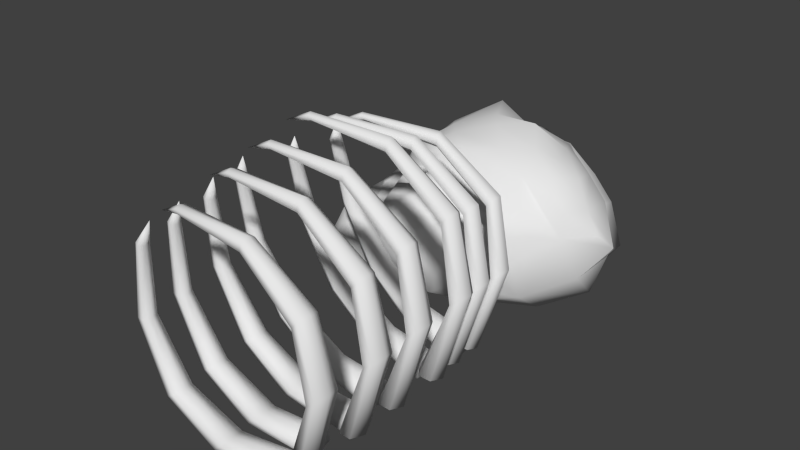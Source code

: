 # Source: monster_skeleton.blend  (saved by Blender 2.78.0; exported with 4.5.12 LTS)
import bpy
from mathutils import Matrix  # noqa: F401  (used for matrix-valued properties, if any)

bpy.ops.wm.read_factory_settings(use_empty=True)
scene = bpy.context.scene
scene.name = 'Scene'

# ---- collections
col_collection_1 = bpy.data.collections.new('Collection 1'); scene.collection.children.link(col_collection_1)

# ---- materials (node trees are filled in below, after node groups)
mat_dural_environment_monster_skeleton_texture = bpy.data.materials.new('/dural/environment/monster_skeleton/texture')
mat_dural_environment_monster_skeleton_texture.alpha_threshold = 0.0
mat_dural_environment_monster_skeleton_texture.use_transparent_shadow = False
mat_dural_environment_monster_skeleton_texture.roughness = 0.5
mat_dural_environment_monster_skeleton_texture.line_color = (0.0, 0.0, 0.0, 1.0)

# ---- material node trees

# ---- world
world_world = bpy.data.worlds.new('World'); scene.world = world_world
world_world.color = (0.05088, 0.05088, 0.05088)
world_world.use_sun_shadow = False
world_world.sun_shadow_jitter_overblur = 0.0
world_world.cycles.sampling_method = 'NONE'
world_world.cycles.sample_map_resolution = 256

# ---- meshes
me_monster_skeleton = bpy.data.meshes.new('monster_skeleton')
me_monster_skeleton.from_pydata([(0.1139, 0.1449, 0.1268), (0.1079, 0.08335, 0.1248), (0.4062, -0.03284, 0.1743), (0.4257, 0.02892, 0.1631), (0.08474, 0.1649, 0.09313), (0.4269, 0.04313, 0.1126), (0.05124, 0.1187, 0.06383), (0.4076, -0.007137, 0.07252), (0.04657, 0.05481, 0.0648), (0.3876, -0.07029, 0.08342), (0.07646, 0.03683, 0.09903), (0.3874, -0.08176, 0.1346), (-0.1619, 0.2018, 0.2459), (-0.1647, 0.1469, 0.2455), (-0.1923, 0.2171, 0.2272), (-0.2235, 0.1782, 0.203), (-0.225, 0.1228, 0.203), (-0.1946, 0.1074, 0.2216), (-0.338, 0.1733, 0.529), (-0.3337, 0.1349, 0.5197), (-0.371, 0.1819, 0.5314), (-0.3983, 0.1559, 0.5251), (-0.3926, 0.1194, 0.5153), (-0.361, 0.107, 0.5119), (-0.3479, 0.08262, 0.8574), (-0.3492, 0.05679, 0.8439), (-0.3629, 0.08419, 0.8715), (-0.3791, 0.05995, 0.872), (-0.3803, 0.03409, 0.8586), (-0.3653, 0.0325, 0.8445), (0.05825, -0.04245, 0.0912), (0.05615, -0.1042, 0.09013), (0.3633, -0.2006, 0.1383), (0.3792, -0.1379, 0.1259), (0.02791, -0.02483, 0.05715), (0.3799, -0.1244, 0.07458), (-0.002613, -0.07341, 0.02857), (0.3641, -0.1764, 0.03496), (-0.003264, -0.1375, 0.03053), (0.3478, -0.2405, 0.04714), (0.02765, -0.153, 0.06507), (0.3478, -0.2512, 0.09911), (-0.2241, -0.001268, 0.2141), (-0.2235, -0.05622, 0.2145), (-0.2555, 0.01185, 0.1954), (-0.2843, -0.02931, 0.1718), (-0.2823, -0.08471, 0.1725), (-0.2508, -0.09784, 0.1913), (-0.4022, -0.03654, 0.503), (-0.3953, -0.07475, 0.4941), (-0.4359, -0.03005, 0.5057), (-0.4618, -0.05776, 0.5001), (-0.4536, -0.09398, 0.4906), (-0.4209, -0.1044, 0.487), (-0.4095, -0.1228, 0.8367), (-0.4089, -0.1488, 0.8234), (-0.4248, -0.1219, 0.851), (-0.4396, -0.1471, 0.8521), (-0.439, -0.1732, 0.8389), (-0.4237, -0.1741, 0.8246), (-0.03762, -0.2737, 0.01934), (-0.03563, -0.3355, 0.02179), (0.2793, -0.4084, 0.07224), (0.2912, -0.3456, 0.05596), (-0.06892, -0.2601, -0.01569), (0.2917, -0.335, 0.003345), (-0.09608, -0.3122, -0.04144), (0.2797, -0.3901, -0.03355), (-0.09251, -0.3759, -0.03583), (0.2674, -0.4544, -0.01742), (-0.06078, -0.3874, -0.0004328), (0.2675, -0.4621, 0.03569), (-0.326, -0.2445, 0.1445), (-0.3217, -0.2991, 0.148), (-0.3583, -0.2345, 0.1252), (-0.3842, -0.2788, 0.1041), (-0.3785, -0.3338, 0.108), (-0.3462, -0.3437, 0.1272), (-0.5063, -0.2751, 0.4405), (-0.4968, -0.3132, 0.4336), (-0.5408, -0.2707, 0.4433), (-0.5648, -0.3003, 0.4395), (-0.5541, -0.3364, 0.4319), (-0.5205, -0.3448, 0.4284), (-0.5119, -0.3425, 0.7826), (-0.5095, -0.3692, 0.7706), (-0.5276, -0.3419, 0.7972), (-0.5408, -0.3679, 0.7999), (-0.5383, -0.3946, 0.788), (-0.5227, -0.3953, 0.7734), (-0.0125, -0.5054, 0.02621), (-0.006415, -0.5666, 0.03213), (0.3094, -0.6156, 0.08972), (0.3168, -0.5531, 0.07033), (-0.04468, -0.4959, -0.00933), (0.316, -0.5455, 0.0181), (-0.06832, -0.551, -0.03201), (0.3073, -0.6033, -0.01515), (-0.06051, -0.6139, -0.02285), (0.2996, -0.6672, 0.004165), (-0.02804, -0.6213, 0.01295), (0.3009, -0.6719, 0.05674), (-0.297, -0.4883, 0.1438), (-0.2892, -0.5422, 0.1504), (-0.3298, -0.4816, 0.1239), (-0.3526, -0.5286, 0.1054), (-0.3433, -0.5828, 0.1123), (-0.3106, -0.5895, 0.1322), (-0.469, -0.5139, 0.4338), (-0.4572, -0.5517, 0.4293), (-0.5032, -0.5117, 0.4359), (-0.5251, -0.543, 0.4335), (-0.5122, -0.5787, 0.4282), (-0.4786, -0.585, 0.4257), (-0.4658, -0.5622, 0.7733), (-0.4618, -0.5893, 0.7631), (-0.4811, -0.5617, 0.7875), (-0.4924, -0.5884, 0.7914), (-0.4883, -0.6155, 0.7813), (-0.4731, -0.6159, 0.7672), (-0.0006153, -0.7374, 0.02221), (0.009516, -0.7977, 0.03156), (0.3247, -0.8223, 0.0948), (0.3277, -0.7607, 0.07233), (-0.0334, -0.7321, -0.01362), (0.3256, -0.7561, 0.02062), (-0.05333, -0.7898, -0.03306), (0.3205, -0.8161, -0.008854), (-0.04135, -0.8515, -0.02041), (0.3175, -0.8792, 0.01363), (-0.008414, -0.8547, 0.01555), (0.3197, -0.8808, 0.06551), (-0.2807, -0.7326, 0.1331), (-0.2693, -0.7855, 0.1427), (-0.3136, -0.7292, 0.1128), (-0.3333, -0.7786, 0.09697), (-0.3205, -0.8316, 0.107), (-0.2875, -0.835, 0.1273), (-0.4449, -0.7531, 0.4171), (-0.4308, -0.7902, 0.415), (-0.4787, -0.7531, 0.4185), (-0.4982, -0.7859, 0.4177), (-0.4832, -0.8208, 0.4147), (-0.4497, -0.825, 0.413), (-0.4343, -0.7818, 0.7531), (-0.4287, -0.8091, 0.7447), (-0.4492, -0.7816, 0.7667), (-0.4585, -0.8086, 0.772), (-0.4528, -0.8359, 0.7637), (-0.4379, -0.8361, 0.75), (0.06049, -0.9699, 0.06064), (0.07459, -1.029, 0.07336), (0.3876, -1.029, 0.1408), (0.3862, -0.9685, 0.1153), (0.02738, -0.9688, 0.02476), (0.3832, -0.967, 0.06422), (0.01132, -1.029, 0.008707), (0.3818, -1.029, 0.03862), (0.02738, -1.089, 0.02476), (0.3832, -1.091, 0.06422), (0.06049, -1.088, 0.06064), (0.3862, -1.089, 0.1153), (-0.2145, -0.9774, 0.1657), (-0.1996, -1.029, 0.1783), (-0.2474, -0.9774, 0.1452), (-0.2637, -1.029, 0.1322), (-0.2474, -1.08, 0.1452), (-0.2145, -1.08, 0.1657), (-0.3714, -0.9926, 0.4436), (-0.355, -1.029, 0.4438), (-0.4047, -0.9947, 0.4446), (-0.4217, -1.029, 0.4453), (-0.4047, -1.063, 0.4446), (-0.3714, -1.065, 0.4436), (-0.3548, -1.001, 0.7751), (-0.3476, -1.029, 0.7685), (-0.3694, -1.001, 0.7883), (-0.3766, -1.029, 0.7949), (-0.3694, -1.056, 0.7883), (-0.3548, -1.056, 0.7751), (0.4653, 0.1563, 0.4289), (0.3855, 0.03792, 0.1263), (0.3801, -0.02419, 0.1471), (0.4707, 0.09492, 0.4343), (0.5023, 0.1777, 0.4526), (0.4345, 0.05422, 0.1172), (0.5383, 0.133, 0.4809), (0.4792, 0.005727, 0.1298), (0.5408, 0.06911, 0.4855), (0.4742, -0.05776, 0.1511), (0.5031, 0.04962, 0.4612), (0.4242, -0.07136, 0.1594), (0.3886, 0.209, 0.7202), (0.3917, 0.1542, 0.7227), (0.4111, 0.2253, 0.7474), (0.4415, 0.1875, 0.7743), (0.4441, 0.1321, 0.7756), (0.4216, 0.1159, 0.7484), (0.138, 0.1694, 0.9383), (0.148, 0.1313, 0.9325), (0.1404, 0.1779, 0.9713), (0.1519, 0.1523, 0.9972), (0.1623, 0.1163, 0.99), (0.1612, 0.1039, 0.9581), (-0.1808, 0.06507, 0.9993), (-0.1662, 0.03983, 0.9983), (-0.1924, 0.06611, 1.016), (-0.1893, 0.04192, 1.032), (-0.1748, 0.01665, 1.031), (-0.1632, 0.01559, 1.014), (0.5114, -0.04245, 0.4782), (0.4269, -0.1379, 0.1667), (0.4171, -0.2006, 0.1843), (0.5128, -0.1042, 0.4801), (0.5498, -0.02483, 0.5028), (0.4775, -0.1244, 0.1579), (0.5828, -0.07341, 0.5285), (0.5191, -0.1764, 0.1673), (0.581, -0.1375, 0.5294), (0.5096, -0.2405, 0.1853), (0.542, -0.153, 0.5043), (0.4583, -0.2512, 0.1934), (0.4343, -0.001268, 0.7763), (0.4338, -0.05622, 0.7757), (0.4577, 0.01185, 0.8044), (0.4855, -0.02931, 0.8291), (0.4844, -0.08471, 0.8272), (0.461, -0.09784, 0.7991), (0.1768, -0.03654, 0.9974), (0.1845, -0.07475, 0.9892), (0.1794, -0.03005, 1.031), (0.189, -0.05776, 1.056), (0.1971, -0.09398, 1.046), (0.1956, -0.1044, 1.013), (-0.1516, -0.1228, 1.057), (-0.1386, -0.1488, 1.054), (-0.1634, -0.1219, 1.074), (-0.1621, -0.1471, 1.089), (-0.1492, -0.1732, 1.086), (-0.1374, -0.1741, 1.069), (0.5974, -0.2737, 0.5616), (0.5097, -0.3456, 0.2425), (0.4955, -0.4084, 0.2569), (0.5947, -0.3355, 0.56), (0.6369, -0.2601, 0.587), (0.5616, -0.335, 0.2338), (0.6666, -0.3122, 0.6098), (0.5999, -0.3901, 0.2399), (0.6605, -0.3759, 0.6072), (0.5859, -0.4544, 0.2546), (0.6206, -0.3874, 0.5814), (0.5335, -0.4621, 0.2628), (0.5189, -0.2445, 0.866), (0.5148, -0.2991, 0.8624), (0.543, -0.2345, 0.8949), (0.5679, -0.2788, 0.9171), (0.5632, -0.3338, 0.9121), (0.5392, -0.3437, 0.8833), (0.2548, -0.2751, 1.09), (0.2601, -0.3132, 1.08), (0.2575, -0.2707, 1.125), (0.265, -0.3003, 1.148), (0.2709, -0.3364, 1.136), (0.269, -0.3448, 1.103), (-0.08214, -0.3425, 1.15), (-0.0707, -0.3692, 1.145), (-0.09414, -0.3419, 1.167), (-0.09471, -0.3679, 1.181), (-0.0834, -0.3946, 1.177), (-0.07139, -0.3953, 1.159), (0.5867, -0.5054, 0.5379), (0.4915, -0.5531, 0.2195), (0.4735, -0.6156, 0.2299), (0.5799, -0.5666, 0.5328), (0.6268, -0.4959, 0.5641), (0.5433, -0.5455, 0.2122), (0.6529, -0.551, 0.5839), (0.5775, -0.6033, 0.2156), (0.6427, -0.6139, 0.5776), (0.5596, -0.6672, 0.2261), (0.6022, -0.6213, 0.5511), (0.5075, -0.6719, 0.2331), (0.5151, -0.4883, 0.8373), (0.5073, -0.5422, 0.8306), (0.5399, -0.4816, 0.8665), (0.5618, -0.5286, 0.8862), (0.5534, -0.5828, 0.8781), (0.5287, -0.5895, 0.8489), (0.2556, -0.5139, 1.053), (0.2582, -0.5517, 1.04), (0.2589, -0.5117, 1.087), (0.2647, -0.543, 1.108), (0.2679, -0.5787, 1.094), (0.2651, -0.585, 1.061), (-0.08022, -0.5622, 1.103), (-0.07077, -0.5893, 1.097), (-0.09178, -0.5617, 1.12), (-0.09391, -0.5884, 1.132), (-0.08458, -0.6155, 1.126), (-0.07301, -0.6159, 1.109), (0.5888, -0.7374, 0.5255), (0.4879, -0.7607, 0.2091), (0.4661, -0.8223, 0.2156), (0.578, -0.7977, 0.517), (0.6293, -0.7321, 0.5523), (0.5393, -0.7561, 0.203), (0.6516, -0.7898, 0.5689), (0.5692, -0.8161, 0.2035), (0.6372, -0.8515, 0.5591), (0.5474, -0.8792, 0.21), (0.5966, -0.8547, 0.5322), (0.4959, -0.8808, 0.216), (0.5231, -0.7326, 0.8195), (0.5118, -0.7855, 0.8098), (0.5483, -0.7292, 0.8489), (0.567, -0.7786, 0.8658), (0.5551, -0.8316, 0.8547), (0.5299, -0.835, 0.8253), (0.2684, -0.7531, 1.026), (0.2682, -0.7902, 1.012), (0.2722, -0.7531, 1.06), (0.2761, -0.7859, 1.079), (0.2767, -0.8208, 1.064), (0.2732, -0.825, 1.03), (-0.06517, -0.7818, 1.068), (-0.05772, -0.8091, 1.061), (-0.07632, -0.7816, 1.085), (-0.08003, -0.8086, 1.095), (-0.0727, -0.8359, 1.088), (-0.06155, -0.8361, 1.071), (0.5412, -0.9699, 0.4712), (0.4363, -0.9685, 0.1581), (0.4109, -1.029, 0.1606), (0.5265, -1.029, 0.4592), (0.5819, -0.9688, 0.4983), (0.4872, -0.967, 0.153), (0.6002, -1.029, 0.5116), (0.5127, -1.029, 0.1504), (0.5819, -1.089, 0.4983), (0.4872, -1.091, 0.153), (0.5412, -1.088, 0.4712), (0.4363, -1.089, 0.1581), (0.4805, -0.9774, 0.7592), (0.4658, -1.029, 0.7465), (0.506, -0.9774, 0.7885), (0.5213, -1.029, 0.8026), (0.506, -1.08, 0.7885), (0.4805, -1.08, 0.7592), (0.2307, -0.9926, 0.9577), (0.2279, -1.029, 0.9416), (0.2349, -0.9947, 0.9907), (0.2368, -1.029, 1.008), (0.2349, -1.063, 0.9907), (0.2307, -1.065, 0.9577), (-0.09938, -1.001, 0.9933), (-0.09393, -1.029, 0.9851), (-0.1101, -1.001, 1.01), (-0.1155, -1.029, 1.018), (-0.1101, -1.056, 1.01), (-0.09938, -1.056, 0.9933), (-0.2604, 0.5361, 0.6762), (-0.3562, 0.5921, 0.6347), (-0.3528, 0.5697, 0.5546), (-0.2754, 0.5681, 0.5724), (-0.358, 0.5573, 0.5157), (-0.3374, 0.51, 0.5344), (-0.4358, 0.648, 0.5314), (-0.4186, 0.575, 0.5074), (-0.3689, 0.5138, 0.4678), (-0.4428, 0.696, 0.3758), (-0.4543, 0.6701, 0.4581), (-0.4244, 0.719, 0.4348), (-0.4414, 0.7635, 0.4078), (-0.43, 0.7672, 0.5013), (-0.3701, 0.8014, 0.4542), (-0.1332, 0.452, 0.6824), (-0.1733, 0.5574, 0.5777), (-0.1107, 0.5002, 0.6386), (-0.2994, 0.8679, 0.4208), (-0.405, 0.8971, 0.4952), (-0.3582, 1.009, 0.4019), (-0.301, 0.9709, 0.4019), (-0.0879, 0.4322, 0.586), (-0.1154, 0.383, 0.6088), (-0.1559, 0.446, 0.5169), (-0.2053, 0.3671, 0.5761), (-0.4328, 0.9271, 0.2942), (-0.3333, 0.8807, 0.2988), (-0.3087, 0.9736, 0.3129), (-0.3642, 0.995, 0.3004), (0.544, 0.7393, 0.5287), (0.6155, 0.7269, 0.4273), (0.6699, 0.784, 0.3589), (0.5587, 0.8706, 0.5293), (0.4564, 1.125, 0.4017), (0.5404, 1.102, 0.1985), (0.447, 1.144, 0.2173), (0.3696, 1.169, 0.312), (0.3387, 0.3616, 0.4722), (0.5062, 0.5668, 0.4451), (0.2824, 0.3876, 0.5736), (0.302, 0.36, 0.5213), (-0.3229, 0.4787, 0.5472), (-0.25, 0.4698, 0.5), (-0.3369, 0.4453, 0.5089), (-0.2925, 0.4053, 0.539), (-0.4685, 0.8356, 0.3234), (-0.4718, 0.7724, 0.3455), (-0.4498, 0.7929, 0.3886), (-0.3856, 0.8047, 0.3302), (-0.3864, 0.2992, 0.3223), (-0.3305, 0.2701, 0.2688), (-0.3188, 0.2591, 0.3058), (-0.3347, 0.2942, 0.3523), (-0.2288, 0.2807, 0.199), (-0.2654, 0.2395, 0.3121), (-0.2919, 0.2444, 0.3884), (-0.5153, 0.794, 0.111), (-0.4727, 0.7555, 0.0537), (-0.5014, 0.7128, 0.07783), (-0.5086, 0.7234, 0.1359), (-0.3908, 0.6805, -0.002171), (-0.496, 0.6768, 0.06351), (-0.5373, 0.6706, 0.1351), (-0.4728, 0.2174, 0.2055), (-0.5337, 0.2516, 0.2369), (-0.547, 0.2466, 0.1817), (-0.5129, 0.2315, 0.1411), (-0.5863, 0.295, 0.2437), (-0.595, 0.2549, 0.171), (-0.5614, 0.2413, 0.09612), (-0.6403, 0.4338, -0.001354), (-0.6792, 0.4622, 0.06673), (-0.6506, 0.5009, 0.05353), (-0.6211, 0.4977, 0.006744), (-0.6697, 0.502, 0.1393), (-0.6531, 0.5456, 0.08871), (-0.6162, 0.5718, 0.02687), (-0.5641, 0.2799, -0.09537), (-0.5103, 0.2944, -0.1101), (-0.502, 0.2756, -0.08956), (-0.5343, 0.253, -0.06618), (-0.4753, 0.3186, -0.09027), (-0.487, 0.2629, -0.02274), (-0.5356, 0.3826, -0.08306), (-0.5205, 0.3213, -0.1127), (-0.5645, 0.3286, -0.1037), (-0.08662, 0.9483, 0.8461), (-0.106, 1.009, 0.735), (-0.2878, 0.906, 0.6654), (-0.2734, 0.8166, 0.7351), (-0.1129, 1.069, 0.6441), (-0.2775, 0.9885, 0.588), (0.09011, 0.9633, 0.7335), (0.07252, 1.048, 0.7202), (0.2676, 1.016, 0.6947), (0.2489, 1.065, 0.6613), (0.2318, 1.107, 0.6115), (0.058, 1.137, 0.6762), (-0.2138, 0.7221, 0.7589), (-0.0348, 0.8333, 0.8223), (-0.1359, 0.6394, 0.7635), (0.02055, 0.7401, 0.8118), (0.129, 0.9092, 0.7909), (0.1811, 0.8332, 0.8291), (0.317, 0.8988, 0.7178), (0.2912, 0.9611, 0.714), (-0.07181, 1.14, 0.5024), (-0.2278, 1.106, 0.4606), (0.07563, 1.167, 0.5338), (0.2059, 1.164, 0.5201), (0.006173, 0.5288, 0.752), (0.1335, 0.6341, 0.7568), (0.253, 0.7295, 0.7538), (0.3552, 0.7955, 0.7056), (-0.3781, 0.7156, 0.6189), (-0.4004, 0.8224, 0.5849), (-0.3864, 0.9336, 0.5411), (-0.3414, 1.067, 0.4291), (-0.3248, 0.6347, 0.68), (-0.2372, 0.5663, 0.7261), (-0.09426, 0.4574, 0.7367), (-0.4701, 0.5171, 0.4467), (-0.5194, 0.5629, 0.4299), (-0.5138, 0.6224, 0.3947), (0.1825, 0.4424, 0.6426), (0.04702, 0.4108, 0.5862), (0.1195, 0.3774, 0.5128), (-0.02211, 0.3425, 0.6082), (0.03819, 0.2916, 0.5354), (-0.0834, 0.2914, 0.5819), (-0.1873, 0.2733, 0.5239), (-0.1459, 0.2149, 0.4394), (-0.02521, 0.2484, 0.502), (-0.0449, 1.194, 0.1665), (-0.1587, 1.063, 0.167), (-0.2156, 1.059, 0.2589), (-0.111, 1.166, 0.2783), (-0.2776, 1.069, 0.1434), (-0.3154, 1.065, 0.2442), (-0.3839, 1.032, 0.2087), (-0.341, 1.026, 0.1098), (-0.4344, 0.926, 0.08087), (-0.4589, 0.9395, 0.1884), (0.3216, 0.5293, 0.7024), (0.08991, 1.205, 0.1052), (0.0287, 1.251, 0.3383), (0.4181, 0.6284, 0.6965), (0.5233, 0.5898, 0.5669), (0.4687, 0.7783, 0.6479), (0.1614, 1.265, 0.378), (0.3002, 1.196, 0.4385), (0.2571, 1.245, 0.2363), (0.4445, 0.9007, 0.6291), (0.3582, 1.119, 0.5214), (0.3942, 0.937, 0.5859), (0.3445, 0.9684, 0.5389), (0.5002, 0.9113, 0.4748), (0.4477, 0.9527, 0.4247), (0.3495, 1.042, 0.5311), (0.4499, 1.035, 0.4123), (0.5794, 0.9157, 0.2453), (0.5886, 0.6216, 0.2399), (0.2971, 1.117, 0.1272), (0.419, 1.036, 0.03233), (0.3761, 0.384, 0.3377), (0.4063, 0.4213, 0.1623), (0.1873, 0.9596, -0.1079), (0.06566, 0.3, 0.4826), (0.1702, 0.2899, 0.5016), (0.105, 0.3061, 0.3662), (0.1987, 0.3221, 0.3748), (-0.1663, 1.12, 0.08343), (-0.2361, 1.043, 0.1074), (-0.0301, 1.179, 0.1088), (-0.08981, 1.033, 0.01599), (-0.1681, 0.9795, 0.02722), (-0.08082, 0.2714, 0.2506), (0.03507, 0.2907, 0.3245), (-0.001583, 0.2808, 0.4407), (-0.1164, 0.254, 0.3651), (-0.2978, 0.8059, -0.01902), (-0.3682, 0.8741, 0.05216), (-0.2864, 0.9827, 0.08652), (-0.2189, 0.9166, 0.008964), (-0.3043, 0.316, 0.4767), (-0.5105, 0.821, 0.2226), (-0.3871, 0.403, 0.4053), (-0.3447, 0.3647, 0.4361), (-0.5009, 0.7486, 0.2428), (-0.5021, 0.6866, 0.2623), (-0.4586, 0.4282, 0.3877), (-0.4702, 0.334, 0.3484), (-0.543, 0.4235, 0.3793), (-0.5267, 0.3576, 0.3549), (-0.503, 0.2716, 0.3004), (-0.4308, 0.2364, 0.269), (-0.5645, 0.3233, 0.3182), (-0.4102, 0.2662, 0.1594), (-0.3616, 0.2601, 0.2192), (-0.3276, 0.2824, 0.092), (-0.2868, 0.2873, 0.1528), (-0.5884, 0.6264, 0.2006), (-0.5379, 0.6232, 0.2897), (-0.6204, 0.5893, 0.2378), (-0.6026, 0.5706, 0.3051), (-0.5908, 0.6322, 0.06952), (-0.6363, 0.5998, 0.135), (-0.6611, 0.5572, 0.2013), (-0.5107, 0.6275, 0.03391), (-0.5269, 0.5544, 0.01443), (-0.4184, 0.6119, -0.01043), (-0.4352, 0.5469, -0.03953), (-0.6562, 0.4549, 0.3257), (-0.6157, 0.3837, 0.3349), (-0.6676, 0.3982, 0.2224), (-0.6388, 0.3402, 0.2434), (-0.6709, 0.5145, 0.2703), (-0.683, 0.4532, 0.1861), (-0.6774, 0.3462, 0.1271), (-0.6548, 0.2817, 0.1554), (-0.6538, 0.3084, 0.03314), (-0.6135, 0.2644, 0.06265), (-0.7049, 0.4057, 0.09291), (-0.6576, 0.3704, 0.008672), (-0.465, 0.2597, 0.09408), (-0.4325, 0.2764, 0.0426), (-0.522, 0.2375, 0.03007), (-0.5048, 0.4546, -0.04678), (-0.5542, 0.4796, -0.01673), (-0.5929, 0.4109, -0.05811), (-0.1721, 0.3336, 0.0847), (-0.2569, 0.3587, 0.1017), (-0.3083, 0.3586, 0.09626), (-0.4208, 0.3958, 0.01904), (-0.3525, 0.4334, 0.0386), (-0.4651, 0.3512, -0.034), (-0.2756, 0.6169, -0.01217), (-0.34, 0.5636, -0.00122), (-0.3779, 0.5302, 0.009151), (-0.02413, 0.3038, 0.08265), (-0.1873, 0.7052, -0.1203), (0.09951, 0.2906, 0.1689), (0.1533, 0.2861, 0.2197), (-0.1004, 0.9116, -0.0956), (-0.1249, 0.8428, -0.1101), (0.227, 0.3171, 0.1933), (-0.01864, 0.9226, -0.1123), (0.3472, 0.6826, -0.02962), (0.5502, 0.8145, 0.06834), (-0.03799, 0.5167, -0.04927), (-0.1836, 0.4865, 0.007966), (-0.2753, 0.4631, 0.03542), (-0.5752, 0.2513, -0.01159), (-0.6114, 0.288, -0.04146), (-0.613, 0.3449, -0.05861), (0.1398, 0.5925, -0.04172), (0.1805, 0.3635, 0.09947), (0.1707, 0.3285, 0.1428), (-0.0006519, 0.8098, -0.1265), (-0.04073, 0.85, -0.1204), (-0.3154, 0.01386, 0.9651), (-0.3733, -0.1877, 0.9462), (-0.4726, -0.3986, 0.8965), (-0.4219, -0.609, 0.8888), (-0.3864, -0.819, 0.8696), (-0.3037, -1.029, 0.8922), (-0.2893, -0.008223, 0.9837), (-0.2655, -0.1877, 1.038), (-0.2008, -0.3986, 1.129), (-0.2011, -0.609, 1.077), (-0.1878, -0.819, 1.039), (-0.223, -1.029, 0.9611)], [], [(0, 1, 2, 3), (4, 0, 3, 5), (6, 4, 5, 7), (8, 6, 7, 9), (10, 8, 9, 11), (1, 10, 11, 2), (1, 0, 12, 13), (0, 4, 14, 12), (15, 14, 4, 6), (16, 15, 6, 8), (17, 16, 8, 10), (13, 17, 10, 1), (18, 19, 13, 12), (20, 18, 12, 14), (21, 20, 14, 15), (22, 21, 15, 16), (23, 22, 16, 17), (19, 23, 17, 13), (24, 25, 19, 18), (26, 24, 18, 20), (27, 26, 20, 21), (28, 27, 21, 22), (29, 28, 22, 23), (25, 29, 23, 19), (30, 31, 32, 33), (34, 30, 33, 35), (36, 34, 35, 37), (38, 36, 37, 39), (40, 38, 39, 41), (31, 40, 41, 32), (42, 43, 31, 30), (44, 42, 30, 34), (45, 44, 34, 36), (46, 45, 36, 38), (47, 46, 38, 40), (43, 47, 40, 31), (48, 49, 43, 42), (50, 48, 42, 44), (51, 50, 44, 45), (52, 51, 45, 46), (53, 52, 46, 47), (49, 53, 47, 43), (54, 55, 49, 48), (56, 54, 48, 50), (57, 56, 50, 51), (58, 57, 51, 52), (59, 58, 52, 53), (55, 59, 53, 49), (60, 61, 62, 63), (64, 60, 63, 65), (66, 64, 65, 67), (68, 66, 67, 69), (70, 68, 69, 71), (61, 70, 71, 62), (72, 73, 61, 60), (74, 72, 60, 64), (75, 74, 64, 66), (76, 75, 66, 68), (77, 76, 68, 70), (73, 77, 70, 61), (78, 79, 73, 72), (80, 78, 72, 74), (81, 80, 74, 75), (82, 81, 75, 76), (83, 82, 76, 77), (79, 83, 77, 73), (84, 85, 79, 78), (86, 84, 78, 80), (87, 86, 80, 81), (88, 87, 81, 82), (89, 88, 82, 83), (85, 89, 83, 79), (90, 91, 92, 93), (94, 90, 93, 95), (96, 94, 95, 97), (98, 96, 97, 99), (100, 98, 99, 101), (91, 100, 101, 92), (102, 103, 91, 90), (104, 102, 90, 94), (105, 104, 94, 96), (106, 105, 96, 98), (107, 106, 98, 100), (103, 107, 100, 91), (108, 109, 103, 102), (110, 108, 102, 104), (111, 110, 104, 105), (112, 111, 105, 106), (113, 112, 106, 107), (109, 113, 107, 103), (114, 115, 109, 108), (116, 114, 108, 110), (117, 116, 110, 111), (118, 117, 111, 112), (119, 118, 112, 113), (115, 119, 113, 109), (120, 121, 122, 123), (124, 120, 123, 125), (126, 124, 125, 127), (128, 126, 127, 129), (130, 128, 129, 131), (121, 130, 131, 122), (132, 133, 121, 120), (134, 132, 120, 124), (135, 134, 124, 126), (136, 135, 126, 128), (137, 136, 128, 130), (133, 137, 130, 121), (138, 139, 133, 132), (140, 138, 132, 134), (141, 140, 134, 135), (142, 141, 135, 136), (143, 142, 136, 137), (139, 143, 137, 133), (144, 145, 139, 138), (146, 144, 138, 140), (147, 146, 140, 141), (148, 147, 141, 142), (149, 148, 142, 143), (145, 149, 143, 139), (150, 151, 152, 153), (154, 150, 153, 155), (156, 154, 155, 157), (158, 156, 157, 159), (160, 158, 159, 161), (151, 160, 161, 152), (162, 163, 151, 150), (164, 162, 150, 154), (165, 164, 154, 156), (166, 165, 156, 158), (167, 166, 158, 160), (163, 167, 160, 151), (168, 169, 163, 162), (170, 168, 162, 164), (171, 170, 164, 165), (172, 171, 165, 166), (173, 172, 166, 167), (169, 173, 167, 163), (174, 175, 169, 168), (176, 174, 168, 170), (177, 176, 170, 171), (178, 177, 171, 172), (179, 178, 172, 173), (175, 179, 173, 169), (180, 181, 182, 183), (184, 185, 181, 180), (186, 187, 185, 184), (188, 189, 187, 186), (190, 191, 189, 188), (183, 182, 191, 190), (192, 180, 183, 193), (194, 184, 180, 192), (195, 186, 184, 194), (196, 188, 186, 195), (197, 190, 188, 196), (193, 183, 190, 197), (198, 192, 193, 199), (200, 194, 192, 198), (201, 195, 194, 200), (202, 196, 195, 201), (203, 197, 196, 202), (199, 193, 197, 203), (204, 198, 199, 205), (206, 200, 198, 204), (207, 201, 200, 206), (208, 202, 201, 207), (209, 203, 202, 208), (205, 199, 203, 209), (210, 211, 212, 213), (214, 215, 211, 210), (216, 217, 215, 214), (218, 219, 217, 216), (220, 221, 219, 218), (213, 212, 221, 220), (222, 210, 213, 223), (224, 214, 210, 222), (225, 216, 214, 224), (226, 218, 216, 225), (227, 220, 218, 226), (223, 213, 220, 227), (228, 222, 223, 229), (230, 224, 222, 228), (231, 225, 224, 230), (232, 226, 225, 231), (233, 227, 226, 232), (229, 223, 227, 233), (234, 228, 229, 235), (236, 230, 228, 234), (237, 231, 230, 236), (238, 232, 231, 237), (239, 233, 232, 238), (235, 229, 233, 239), (240, 241, 242, 243), (244, 245, 241, 240), (246, 247, 245, 244), (248, 249, 247, 246), (250, 251, 249, 248), (243, 242, 251, 250), (252, 240, 243, 253), (254, 244, 240, 252), (255, 246, 244, 254), (256, 248, 246, 255), (257, 250, 248, 256), (253, 243, 250, 257), (258, 252, 253, 259), (260, 254, 252, 258), (261, 255, 254, 260), (262, 256, 255, 261), (263, 257, 256, 262), (259, 253, 257, 263), (264, 258, 259, 265), (266, 260, 258, 264), (267, 261, 260, 266), (268, 262, 261, 267), (269, 263, 262, 268), (265, 259, 263, 269), (270, 271, 272, 273), (274, 275, 271, 270), (276, 277, 275, 274), (278, 279, 277, 276), (280, 281, 279, 278), (273, 272, 281, 280), (282, 270, 273, 283), (284, 274, 270, 282), (285, 276, 274, 284), (286, 278, 276, 285), (287, 280, 278, 286), (283, 273, 280, 287), (288, 282, 283, 289), (290, 284, 282, 288), (291, 285, 284, 290), (292, 286, 285, 291), (293, 287, 286, 292), (289, 283, 287, 293), (294, 288, 289, 295), (296, 290, 288, 294), (297, 291, 290, 296), (298, 292, 291, 297), (299, 293, 292, 298), (295, 289, 293, 299), (300, 301, 302, 303), (304, 305, 301, 300), (306, 307, 305, 304), (308, 309, 307, 306), (310, 311, 309, 308), (303, 302, 311, 310), (312, 300, 303, 313), (314, 304, 300, 312), (315, 306, 304, 314), (316, 308, 306, 315), (317, 310, 308, 316), (313, 303, 310, 317), (318, 312, 313, 319), (320, 314, 312, 318), (321, 315, 314, 320), (322, 316, 315, 321), (323, 317, 316, 322), (319, 313, 317, 323), (324, 318, 319, 325), (326, 320, 318, 324), (327, 321, 320, 326), (328, 322, 321, 327), (329, 323, 322, 328), (325, 319, 323, 329), (330, 331, 332, 333), (334, 335, 331, 330), (336, 337, 335, 334), (338, 339, 337, 336), (340, 341, 339, 338), (333, 332, 341, 340), (342, 330, 333, 343), (344, 334, 330, 342), (345, 336, 334, 344), (346, 338, 336, 345), (347, 340, 338, 346), (343, 333, 340, 347), (348, 342, 343, 349), (350, 344, 342, 348), (351, 345, 344, 350), (352, 346, 345, 351), (353, 347, 346, 352), (349, 343, 347, 353), (354, 348, 349, 355), (356, 350, 348, 354), (357, 351, 350, 356), (358, 352, 351, 357), (359, 353, 352, 358), (355, 349, 353, 359), (360, 361, 362, 363), (363, 362, 364, 365), (362, 366, 367, 364), (365, 364, 367, 368), (369, 370, 371, 372), (370, 366, 373, 371), (374, 372, 371, 373), (375, 360, 376, 377), (378, 379, 380, 381), (375, 377, 382, 383), (377, 376, 384, 382), (383, 382, 384, 385), (386, 387, 388, 389), (387, 378, 381, 388), (389, 388, 381, 380), (390, 391, 392, 393), (394, 395, 396, 397), (398, 399, 400, 401), (363, 365, 402, 403), (365, 368, 404, 402), (403, 402, 404, 405), (406, 407, 408, 409), (407, 369, 372, 408), (409, 408, 372, 374), (410, 411, 412, 413), (411, 414, 415, 412), (413, 412, 415, 416), (417, 418, 419, 420), (418, 421, 422, 419), (420, 419, 422, 423), (424, 425, 426, 427), (425, 428, 429, 426), (427, 426, 429, 430), (431, 432, 433, 434), (432, 435, 436, 433), (434, 433, 436, 437), (438, 439, 440, 441), (441, 440, 442, 443), (444, 442, 445, 446), (446, 445, 439, 438), (447, 448, 449, 450), (448, 451, 452, 449), (448, 447, 453, 454), (453, 455, 456, 454), (454, 456, 457, 458), (448, 454, 458, 451), (447, 450, 459, 460), (460, 459, 461, 462), (453, 447, 460, 463), (460, 462, 464, 463), (463, 464, 465, 466), (453, 463, 466, 455), (452, 451, 467, 468), (451, 458, 469, 467), (458, 457, 470, 469), (461, 471, 472, 462), (462, 472, 473, 464), (464, 473, 474, 465), (366, 475, 476, 373), (475, 450, 449, 476), (476, 449, 452, 477), (373, 476, 477, 379), (478, 380, 379, 477), (468, 478, 477, 452), (366, 361, 479, 475), (361, 360, 480, 479), (479, 480, 461, 459), (475, 479, 459, 450), (471, 461, 480, 481), (481, 480, 360, 375), (482, 368, 367, 483), (484, 483, 370, 369), (400, 485, 486, 487), (485, 471, 481, 486), (486, 481, 375, 488), (487, 486, 488, 489), (375, 383, 490, 488), (383, 385, 491, 490), (490, 491, 492, 493), (488, 490, 493, 489), (494, 495, 496, 497), (495, 498, 499, 496), (496, 499, 380, 478), (497, 496, 478, 468), (380, 499, 500, 389), (499, 498, 501, 500), (500, 501, 502, 503), (389, 500, 503, 386), (400, 399, 504, 485), (504, 472, 471, 485), (505, 494, 497, 506), (506, 497, 468, 467), (472, 504, 507, 473), (504, 399, 508, 507), (507, 508, 390, 509), (473, 507, 509, 474), (467, 469, 510, 506), (469, 470, 511, 510), (510, 511, 397, 512), (506, 510, 512, 505), (465, 474, 509, 513), (513, 509, 390, 393), (457, 514, 511, 470), (514, 394, 397, 511), (455, 466, 515, 516), (466, 465, 513, 515), (515, 513, 393, 517), (516, 515, 517, 518), (455, 516, 519, 456), (516, 518, 520, 519), (519, 520, 394, 514), (456, 519, 514, 457), (393, 392, 521, 517), (394, 520, 521, 395), (399, 522, 392, 391), (508, 399, 391, 390), (512, 397, 396, 523), (523, 396, 395, 524), (399, 525, 526, 522), (523, 524, 527, 505), (489, 528, 529, 487), (528, 530, 531, 529), (529, 531, 398, 401), (487, 529, 401, 400), (498, 495, 532, 533), (495, 494, 534, 532), (532, 534, 505, 535), (533, 532, 535, 536), (537, 538, 539, 540), (538, 530, 528, 539), (539, 528, 489, 493), (540, 539, 493, 492), (541, 542, 543, 544), (542, 502, 501, 543), (543, 501, 498, 533), (544, 543, 533, 536), (491, 385, 405, 545), (492, 491, 545, 416), (414, 537, 540, 415), (415, 540, 492, 416), (502, 417, 546, 503), (503, 546, 406, 386), (421, 418, 542, 541), (418, 417, 502, 542), (368, 547, 548, 404), (547, 410, 413, 548), (548, 413, 416, 545), (404, 548, 545, 405), (369, 407, 549, 550), (407, 406, 546, 549), (549, 546, 417, 420), (550, 549, 420, 423), (410, 547, 551, 552), (547, 368, 482, 551), (551, 482, 483, 553), (552, 551, 553, 554), (410, 552, 555, 556), (552, 554, 557, 555), (555, 557, 428, 425), (556, 555, 425, 424), (424, 558, 559, 556), (558, 560, 561, 559), (559, 561, 414, 411), (556, 559, 411, 410), (423, 562, 563, 550), (562, 564, 565, 563), (563, 565, 483, 484), (550, 563, 484, 369), (423, 566, 567, 562), (566, 437, 436, 567), (567, 436, 435, 568), (562, 567, 568, 564), (437, 566, 569, 570), (566, 423, 422, 569), (569, 422, 421, 571), (570, 569, 571, 572), (483, 573, 574, 553), (573, 575, 576, 574), (574, 576, 428, 557), (553, 574, 557, 554), (483, 565, 577, 573), (565, 564, 568, 577), (577, 568, 435, 578), (573, 577, 578, 575), (575, 579, 580, 576), (579, 581, 582, 580), (580, 582, 430, 429), (576, 580, 429, 428), (575, 578, 583, 579), (578, 435, 432, 583), (583, 432, 431, 584), (579, 583, 584, 581), (560, 558, 585, 586), (558, 424, 427, 585), (585, 427, 430, 587), (586, 585, 587, 443), (572, 588, 589, 570), (588, 444, 590, 589), (589, 590, 431, 434), (570, 589, 434, 437), (591, 414, 561, 592), (592, 561, 560, 593), (560, 594, 595, 593), (560, 586, 596, 594), (586, 443, 442, 596), (597, 598, 571, 421), (598, 599, 572, 571), (572, 599, 595, 594), (537, 414, 591, 600), (541, 601, 597, 421), (538, 537, 600, 602), (530, 538, 602, 603), (536, 604, 605, 544), (544, 605, 601, 541), (526, 525, 531, 606), (606, 531, 530, 603), (527, 607, 535, 505), (607, 604, 536, 535), (526, 608, 609, 522), (527, 524, 609, 608), (610, 600, 591, 611), (610, 611, 597, 601), (611, 591, 592, 612), (612, 592, 593, 595), (524, 395, 521, 609), (522, 609, 521, 392), (430, 582, 613, 587), (582, 581, 614, 613), (613, 614, 438, 441), (587, 613, 441, 443), (431, 590, 615, 584), (590, 444, 446, 615), (615, 446, 438, 614), (584, 615, 614, 581), (616, 608, 526, 617), (610, 616, 617, 600), (600, 617, 618, 602), (617, 526, 606, 618), (602, 618, 606, 603), (376, 363, 403, 384), (384, 403, 405, 385), (387, 386, 406, 409), (378, 387, 409, 374), (572, 594, 596, 588), (588, 596, 442, 444), (612, 595, 599, 598), (611, 612, 598, 597), (610, 601, 619, 616), (616, 619, 527, 608), (604, 607, 620, 605), (607, 527, 619, 620), (605, 620, 619, 601), (25, 24, 621), (24, 26, 621), (26, 27, 621), (27, 28, 621), (28, 29, 621), (29, 25, 621), (55, 54, 622), (54, 56, 622), (56, 57, 622), (57, 58, 622), (58, 59, 622), (59, 55, 622), (85, 84, 623), (84, 86, 623), (86, 87, 623), (87, 88, 623), (88, 89, 623), (89, 85, 623), (115, 114, 624), (114, 116, 624), (116, 117, 624), (117, 118, 624), (118, 119, 624), (119, 115, 624), (145, 144, 625), (144, 146, 625), (146, 147, 625), (147, 148, 625), (148, 149, 625), (149, 145, 625), (175, 174, 626), (174, 176, 626), (176, 177, 626), (177, 178, 626), (178, 179, 626), (179, 175, 626), (205, 627, 204), (204, 627, 206), (206, 627, 207), (207, 627, 208), (208, 627, 209), (209, 627, 205), (235, 628, 234), (234, 628, 236), (236, 628, 237), (237, 628, 238), (238, 628, 239), (239, 628, 235), (265, 629, 264), (264, 629, 266), (266, 629, 267), (267, 629, 268), (268, 629, 269), (269, 629, 265), (295, 630, 294), (294, 630, 296), (296, 630, 297), (297, 630, 298), (298, 630, 299), (299, 630, 295), (325, 631, 324), (324, 631, 326), (326, 631, 327), (327, 631, 328), (328, 631, 329), (329, 631, 325), (355, 632, 354), (354, 632, 356), (356, 632, 357), (357, 632, 358), (358, 632, 359), (359, 632, 355), (361, 366, 362), (374, 373, 379), (363, 376, 360), (379, 378, 374), (494, 505, 534), (439, 442, 440), (442, 439, 445), (483, 366, 370), (517, 521, 518), (520, 518, 521), (505, 512, 523), (399, 398, 525), (525, 398, 531), (483, 367, 366), (153, 152, 157), (155, 153, 157), (152, 161, 157), (161, 159, 157), (3, 2, 7), (5, 3, 7), (2, 11, 7), (122, 131, 127), (11, 9, 7), (92, 101, 97), (33, 32, 37), (35, 33, 37), (32, 41, 37), (131, 129, 127), (41, 39, 37), (101, 99, 97), (63, 62, 67), (65, 63, 67), (62, 71, 67), (125, 123, 127), (71, 69, 67), (123, 122, 127), (93, 92, 97), (95, 93, 97), (182, 181, 191), (181, 185, 191), (301, 305, 307), (185, 187, 191), (302, 301, 307), (187, 189, 191), (212, 211, 217), (211, 215, 217), (221, 212, 217), (331, 335, 337), (219, 221, 217), (311, 302, 307), (242, 241, 247), (241, 245, 247), (251, 242, 247), (332, 331, 337), (249, 251, 247), (341, 332, 337), (272, 271, 277), (271, 275, 277), (281, 272, 277), (309, 311, 307), (279, 281, 277), (339, 341, 337)])
me_monster_skeleton.polygons.foreach_set('use_smooth', [True] * 674)
_uv = me_monster_skeleton.uv_layers.new(name='UVMap')
_uv.uv.foreach_set('vector', [0.3497, 0.2645, 0.3447, 0.3184, 0.07906, 0.3234, 0.08824, 0.2664, 0.3786, 0.2469, 0.3497, 0.2645, 0.08824, 0.2664, 0.1091, 0.25, 0.3902, 0.1889, 0.3786, 0.2469, 0.1091, 0.25, 0.1193, 0.1895, 0.3785, 0.131, 0.3902, 0.1889, 0.1193, 0.1895, 0.1089, 0.129, 0.3496, 0.1135, 0.3785, 0.131, 0.1089, 0.129, 0.08808, 0.1127, 0.3444, 0.05956, 0.3496, 0.1135, 0.08808, 0.1127, 0.0787, 0.05575, 0.3447, 0.3184, 0.3497, 0.2645, 0.4967, 0.2421, 0.5017, 0.2889, 0.3497, 0.2645, 0.3786, 0.2469, 0.5, 0.2249, 0.4967, 0.2421, 0.5019, 0.1886, 0.5, 0.2249, 0.3786, 0.2469, 0.3902, 0.1889, 0.4999, 0.1525, 0.5019, 0.1886, 0.3902, 0.1889, 0.3785, 0.131, 0.4967, 0.1355, 0.4999, 0.1525, 0.3785, 0.131, 0.3496, 0.1135, 0.5016, 0.08879, 0.4967, 0.1355, 0.3496, 0.1135, 0.3444, 0.05956, 0.5971, 0.2453, 0.6053, 0.2785, 0.5017, 0.2889, 0.4967, 0.2421, 0.5894, 0.2271, 0.5971, 0.2453, 0.4967, 0.2421, 0.5, 0.2249, 0.5866, 0.189, 0.5894, 0.2271, 0.5, 0.2249, 0.5019, 0.1886, 0.5894, 0.1511, 0.5866, 0.189, 0.5019, 0.1886, 0.4999, 0.1525, 0.5971, 0.1329, 0.5894, 0.1511, 0.4999, 0.1525, 0.4967, 0.1355, 0.6053, 0.09962, 0.5971, 0.1329, 0.4967, 0.1355, 0.5016, 0.08879, 0.8135, 0.2172, 0.819, 0.24, 0.6053, 0.2785, 0.5971, 0.2453, 0.8166, 0.2136, 0.8135, 0.2172, 0.5971, 0.2453, 0.5894, 0.2271, 0.8182, 0.1892, 0.8166, 0.2136, 0.5894, 0.2271, 0.5866, 0.189, 0.8165, 0.1649, 0.8182, 0.1892, 0.5866, 0.189, 0.5894, 0.1511, 0.8133, 0.1612, 0.8165, 0.1649, 0.5894, 0.1511, 0.5971, 0.1329, 0.8188, 0.1384, 0.8133, 0.1612, 0.5971, 0.1329, 0.6053, 0.09962, 0.3497, 0.2645, 0.3447, 0.3184, 0.07906, 0.3234, 0.08824, 0.2664, 0.3786, 0.2469, 0.3497, 0.2645, 0.08824, 0.2664, 0.1091, 0.25, 0.3902, 0.1889, 0.3786, 0.2469, 0.1091, 0.25, 0.1193, 0.1895, 0.3785, 0.131, 0.3902, 0.1889, 0.1193, 0.1895, 0.1089, 0.129, 0.3496, 0.1135, 0.3785, 0.131, 0.1089, 0.129, 0.08808, 0.1127, 0.3444, 0.05956, 0.3496, 0.1135, 0.08808, 0.1127, 0.0787, 0.05575, 0.4967, 0.2421, 0.5017, 0.2889, 0.3447, 0.3184, 0.3497, 0.2645, 0.5, 0.2249, 0.4967, 0.2421, 0.3497, 0.2645, 0.3786, 0.2469, 0.5019, 0.1886, 0.5, 0.2249, 0.3786, 0.2469, 0.3902, 0.1889, 0.4999, 0.1525, 0.5019, 0.1886, 0.3902, 0.1889, 0.3785, 0.131, 0.4967, 0.1355, 0.4999, 0.1525, 0.3785, 0.131, 0.3496, 0.1135, 0.5016, 0.08879, 0.4967, 0.1355, 0.3496, 0.1135, 0.3444, 0.05956, 0.5971, 0.2453, 0.6053, 0.2785, 0.5017, 0.2889, 0.4967, 0.2421, 0.5894, 0.2271, 0.5971, 0.2453, 0.4967, 0.2421, 0.5, 0.2249, 0.5866, 0.189, 0.5894, 0.2271, 0.5, 0.2249, 0.5019, 0.1886, 0.5894, 0.1511, 0.5866, 0.189, 0.5019, 0.1886, 0.4999, 0.1525, 0.5971, 0.1329, 0.5894, 0.1511, 0.4999, 0.1525, 0.4967, 0.1355, 0.6053, 0.09962, 0.5971, 0.1329, 0.4967, 0.1355, 0.5016, 0.08879, 0.8135, 0.2172, 0.819, 0.24, 0.6053, 0.2785, 0.5971, 0.2453, 0.8166, 0.2136, 0.8135, 0.2172, 0.5971, 0.2453, 0.5894, 0.2271, 0.8182, 0.1892, 0.8166, 0.2136, 0.5894, 0.2271, 0.5866, 0.189, 0.8165, 0.1649, 0.8182, 0.1892, 0.5866, 0.189, 0.5894, 0.1511, 0.8133, 0.1612, 0.8165, 0.1649, 0.5894, 0.1511, 0.5971, 0.1329, 0.8188, 0.1384, 0.8133, 0.1612, 0.5971, 0.1329, 0.6053, 0.09962, 0.3497, 0.2645, 0.3447, 0.3184, 0.07906, 0.3234, 0.08824, 0.2664, 0.3786, 0.2469, 0.3497, 0.2645, 0.08824, 0.2664, 0.1091, 0.25, 0.3902, 0.1889, 0.3786, 0.2469, 0.1091, 0.25, 0.1193, 0.1895, 0.3785, 0.131, 0.3902, 0.1889, 0.1193, 0.1895, 0.1089, 0.129, 0.3496, 0.1135, 0.3785, 0.131, 0.1089, 0.129, 0.08808, 0.1127, 0.3444, 0.05956, 0.3496, 0.1135, 0.08808, 0.1127, 0.0787, 0.05575, 0.4967, 0.2421, 0.5017, 0.2889, 0.3447, 0.3184, 0.3497, 0.2645, 0.5, 0.2249, 0.4967, 0.2421, 0.3497, 0.2645, 0.3786, 0.2469, 0.5019, 0.1886, 0.5, 0.2249, 0.3786, 0.2469, 0.3902, 0.1889, 0.4999, 0.1525, 0.5019, 0.1886, 0.3902, 0.1889, 0.3785, 0.131, 0.4967, 0.1355, 0.4999, 0.1525, 0.3785, 0.131, 0.3496, 0.1135, 0.5016, 0.08879, 0.4967, 0.1355, 0.3496, 0.1135, 0.3444, 0.05956, 0.5971, 0.2453, 0.6053, 0.2785, 0.5017, 0.2889, 0.4967, 0.2421, 0.5894, 0.2271, 0.5971, 0.2453, 0.4967, 0.2421, 0.5, 0.2249, 0.5866, 0.189, 0.5894, 0.2271, 0.5, 0.2249, 0.5019, 0.1886, 0.5894, 0.1511, 0.5866, 0.189, 0.5019, 0.1886, 0.4999, 0.1525, 0.5971, 0.1329, 0.5894, 0.1511, 0.4999, 0.1525, 0.4967, 0.1355, 0.6053, 0.09962, 0.5971, 0.1329, 0.4967, 0.1355, 0.5016, 0.08879, 0.8135, 0.2172, 0.819, 0.24, 0.6053, 0.2785, 0.5971, 0.2453, 0.8166, 0.2136, 0.8135, 0.2172, 0.5971, 0.2453, 0.5894, 0.2271, 0.8182, 0.1892, 0.8166, 0.2136, 0.5894, 0.2271, 0.5866, 0.189, 0.8165, 0.1649, 0.8182, 0.1892, 0.5866, 0.189, 0.5894, 0.1511, 0.8133, 0.1612, 0.8165, 0.1649, 0.5894, 0.1511, 0.5971, 0.1329, 0.8188, 0.1384, 0.8133, 0.1612, 0.5971, 0.1329, 0.6053, 0.09962, 0.3497, 0.2645, 0.3447, 0.3184, 0.07906, 0.3234, 0.08824, 0.2664, 0.3786, 0.2469, 0.3497, 0.2645, 0.08824, 0.2664, 0.1091, 0.25, 0.3902, 0.1889, 0.3786, 0.2469, 0.1091, 0.25, 0.1193, 0.1895, 0.3785, 0.131, 0.3902, 0.1889, 0.1193, 0.1895, 0.1089, 0.129, 0.3496, 0.1135, 0.3785, 0.131, 0.1089, 0.129, 0.08808, 0.1127, 0.3444, 0.05956, 0.3496, 0.1135, 0.08808, 0.1127, 0.0787, 0.05575, 0.4967, 0.2421, 0.5017, 0.2889, 0.3447, 0.3184, 0.3497, 0.2645, 0.5, 0.2249, 0.4967, 0.2421, 0.3497, 0.2645, 0.3786, 0.2469, 0.5019, 0.1886, 0.5, 0.2249, 0.3786, 0.2469, 0.3902, 0.1889, 0.4999, 0.1525, 0.5019, 0.1886, 0.3902, 0.1889, 0.3785, 0.131, 0.4967, 0.1355, 0.4999, 0.1525, 0.3785, 0.131, 0.3496, 0.1135, 0.5016, 0.08879, 0.4967, 0.1355, 0.3496, 0.1135, 0.3444, 0.05956, 0.5971, 0.2453, 0.6053, 0.2785, 0.5017, 0.2889, 0.4967, 0.2421, 0.5894, 0.2271, 0.5971, 0.2453, 0.4967, 0.2421, 0.5, 0.2249, 0.5866, 0.189, 0.5894, 0.2271, 0.5, 0.2249, 0.5019, 0.1886, 0.5894, 0.1511, 0.5866, 0.189, 0.5019, 0.1886, 0.4999, 0.1525, 0.5971, 0.1329, 0.5894, 0.1511, 0.4999, 0.1525, 0.4967, 0.1355, 0.6053, 0.09962, 0.5971, 0.1329, 0.4967, 0.1355, 0.5016, 0.08879, 0.8135, 0.2172, 0.819, 0.24, 0.6053, 0.2785, 0.5971, 0.2453, 0.8166, 0.2136, 0.8135, 0.2172, 0.5971, 0.2453, 0.5894, 0.2271, 0.8182, 0.1892, 0.8166, 0.2136, 0.5894, 0.2271, 0.5866, 0.189, 0.8165, 0.1649, 0.8182, 0.1892, 0.5866, 0.189, 0.5894, 0.1511, 0.8133, 0.1612, 0.8165, 0.1649, 0.5894, 0.1511, 0.5971, 0.1329, 0.8188, 0.1384, 0.8133, 0.1612, 0.5971, 0.1329, 0.6053, 0.09962, 0.3497, 0.2645, 0.3447, 0.3184, 0.07906, 0.3234, 0.08824, 0.2664, 0.3786, 0.2469, 0.3497, 0.2645, 0.08824, 0.2664, 0.1091, 0.25, 0.3902, 0.1889, 0.3786, 0.2469, 0.1091, 0.25, 0.1193, 0.1895, 0.3785, 0.131, 0.3902, 0.1889, 0.1193, 0.1895, 0.1089, 0.129, 0.3496, 0.1135, 0.3785, 0.131, 0.1089, 0.129, 0.08808, 0.1127, 0.3444, 0.05956, 0.3496, 0.1135, 0.08808, 0.1127, 0.0787, 0.05575, 0.4967, 0.2421, 0.5017, 0.2889, 0.3447, 0.3184, 0.3497, 0.2645, 0.5, 0.2249, 0.4967, 0.2421, 0.3497, 0.2645, 0.3786, 0.2469, 0.5019, 0.1886, 0.5, 0.2249, 0.3786, 0.2469, 0.3902, 0.1889, 0.4999, 0.1525, 0.5019, 0.1886, 0.3902, 0.1889, 0.3785, 0.131, 0.4967, 0.1355, 0.4999, 0.1525, 0.3785, 0.131, 0.3496, 0.1135, 0.5016, 0.08879, 0.4967, 0.1355, 0.3496, 0.1135, 0.3444, 0.05956, 0.5971, 0.2453, 0.6053, 0.2785, 0.5017, 0.2889, 0.4967, 0.2421, 0.5894, 0.2271, 0.5971, 0.2453, 0.4967, 0.2421, 0.5, 0.2249, 0.5866, 0.189, 0.5894, 0.2271, 0.5, 0.2249, 0.5019, 0.1886, 0.5894, 0.1511, 0.5866, 0.189, 0.5019, 0.1886, 0.4999, 0.1525, 0.5971, 0.1329, 0.5894, 0.1511, 0.4999, 0.1525, 0.4967, 0.1355, 0.6053, 0.09962, 0.5971, 0.1329, 0.4967, 0.1355, 0.5016, 0.08879, 0.8135, 0.2172, 0.819, 0.24, 0.6053, 0.2785, 0.5971, 0.2453, 0.8166, 0.2136, 0.8135, 0.2172, 0.5971, 0.2453, 0.5894, 0.2271, 0.8182, 0.1892, 0.8166, 0.2136, 0.5894, 0.2271, 0.5866, 0.189, 0.8165, 0.1649, 0.8182, 0.1892, 0.5866, 0.189, 0.5894, 0.1511, 0.8133, 0.1612, 0.8165, 0.1649, 0.5894, 0.1511, 0.5971, 0.1329, 0.8188, 0.1384, 0.8133, 0.1612, 0.5971, 0.1329, 0.6053, 0.09962, 0.3497, 0.2645, 0.3447, 0.3184, 0.07906, 0.3234, 0.08824, 0.2664, 0.3786, 0.2469, 0.3497, 0.2645, 0.08824, 0.2664, 0.1091, 0.25, 0.3902, 0.1889, 0.3786, 0.2469, 0.1091, 0.25, 0.1193, 0.1895, 0.3785, 0.131, 0.3902, 0.1889, 0.1193, 0.1895, 0.1089, 0.129, 0.3496, 0.1135, 0.3785, 0.131, 0.1089, 0.129, 0.08808, 0.1127, 0.3444, 0.05956, 0.3496, 0.1135, 0.08808, 0.1127, 0.0787, 0.05575, 0.4967, 0.2421, 0.5017, 0.2889, 0.3447, 0.3184, 0.3497, 0.2645, 0.5, 0.2249, 0.4967, 0.2421, 0.3497, 0.2645, 0.3786, 0.2469, 0.5019, 0.1886, 0.5, 0.2249, 0.3786, 0.2469, 0.3902, 0.1889, 0.4999, 0.1525, 0.5019, 0.1886, 0.3902, 0.1889, 0.3785, 0.131, 0.4967, 0.1355, 0.4999, 0.1525, 0.3785, 0.131, 0.3496, 0.1135, 0.5016, 0.08879, 0.4967, 0.1355, 0.3496, 0.1135, 0.3444, 0.05956, 0.5971, 0.2453, 0.6053, 0.2785, 0.5017, 0.2889, 0.4967, 0.2421, 0.5894, 0.2271, 0.5971, 0.2453, 0.4967, 0.2421, 0.5, 0.2249, 0.5866, 0.189, 0.5894, 0.2271, 0.5, 0.2249, 0.5019, 0.1886, 0.5894, 0.1511, 0.5866, 0.189, 0.5019, 0.1886, 0.4999, 0.1525, 0.5971, 0.1329, 0.5894, 0.1511, 0.4999, 0.1525, 0.4967, 0.1355, 0.6053, 0.09962, 0.5971, 0.1329, 0.4967, 0.1355, 0.5016, 0.08879, 0.8135, 0.2172, 0.819, 0.24, 0.6053, 0.2785, 0.5971, 0.2453, 0.8166, 0.2136, 0.8135, 0.2172, 0.5971, 0.2453, 0.5894, 0.2271, 0.8182, 0.1892, 0.8166, 0.2136, 0.5894, 0.2271, 0.5866, 0.189, 0.8165, 0.1649, 0.8182, 0.1892, 0.5866, 0.189, 0.5894, 0.1511, 0.8133, 0.1612, 0.8165, 0.1649, 0.5894, 0.1511, 0.5971, 0.1329, 0.8188, 0.1384, 0.8133, 0.1612, 0.5971, 0.1329, 0.6053, 0.09962, 0.3497, 0.2645, 0.08824, 0.2664, 0.07906, 0.3234, 0.3447, 0.3184, 0.3786, 0.2469, 0.1091, 0.25, 0.08824, 0.2664, 0.3497, 0.2645, 0.3902, 0.1889, 0.1193, 0.1895, 0.1091, 0.25, 0.3786, 0.2469, 0.3785, 0.131, 0.1089, 0.129, 0.1193, 0.1895, 0.3902, 0.1889, 0.3496, 0.1135, 0.08808, 0.1127, 0.1089, 0.129, 0.3785, 0.131, 0.3444, 0.05956, 0.0787, 0.05575, 0.08808, 0.1127, 0.3496, 0.1135, 0.4967, 0.2421, 0.3497, 0.2645, 0.3447, 0.3184, 0.5017, 0.2889, 0.5, 0.2249, 0.3786, 0.2469, 0.3497, 0.2645, 0.4967, 0.2421, 0.5019, 0.1886, 0.3902, 0.1889, 0.3786, 0.2469, 0.5, 0.2249, 0.4999, 0.1525, 0.3785, 0.131, 0.3902, 0.1889, 0.5019, 0.1886, 0.4967, 0.1355, 0.3496, 0.1135, 0.3785, 0.131, 0.4999, 0.1525, 0.5016, 0.08879, 0.3444, 0.05956, 0.3496, 0.1135, 0.4967, 0.1355, 0.5971, 0.2453, 0.4967, 0.2421, 0.5017, 0.2889, 0.6053, 0.2785, 0.5894, 0.2271, 0.5, 0.2249, 0.4967, 0.2421, 0.5971, 0.2453, 0.5866, 0.189, 0.5019, 0.1886, 0.5, 0.2249, 0.5894, 0.2271, 0.5894, 0.1511, 0.4999, 0.1525, 0.5019, 0.1886, 0.5866, 0.189, 0.5971, 0.1329, 0.4967, 0.1355, 0.4999, 0.1525, 0.5894, 0.1511, 0.6053, 0.09962, 0.5016, 0.08879, 0.4967, 0.1355, 0.5971, 0.1329, 0.8135, 0.2172, 0.5971, 0.2453, 0.6053, 0.2785, 0.819, 0.24, 0.8166, 0.2136, 0.5894, 0.2271, 0.5971, 0.2453, 0.8135, 0.2172, 0.8182, 0.1892, 0.5866, 0.189, 0.5894, 0.2271, 0.8166, 0.2136, 0.8165, 0.1649, 0.5894, 0.1511, 0.5866, 0.189, 0.8182, 0.1892, 0.8133, 0.1612, 0.5971, 0.1329, 0.5894, 0.1511, 0.8165, 0.1649, 0.8188, 0.1384, 0.6053, 0.09962, 0.5971, 0.1329, 0.8133, 0.1612, 0.3497, 0.2645, 0.08824, 0.2664, 0.07906, 0.3234, 0.3447, 0.3184, 0.3786, 0.2469, 0.1091, 0.25, 0.08824, 0.2664, 0.3497, 0.2645, 0.3902, 0.1889, 0.1193, 0.1895, 0.1091, 0.25, 0.3786, 0.2469, 0.3785, 0.131, 0.1089, 0.129, 0.1193, 0.1895, 0.3902, 0.1889, 0.3496, 0.1135, 0.08808, 0.1127, 0.1089, 0.129, 0.3785, 0.131, 0.3444, 0.05956, 0.0787, 0.05575, 0.08808, 0.1127, 0.3496, 0.1135, 0.4967, 0.2421, 0.3497, 0.2645, 0.3447, 0.3184, 0.5017, 0.2889, 0.5, 0.2249, 0.3786, 0.2469, 0.3497, 0.2645, 0.4967, 0.2421, 0.5019, 0.1886, 0.3902, 0.1889, 0.3786, 0.2469, 0.5, 0.2249, 0.4999, 0.1525, 0.3785, 0.131, 0.3902, 0.1889, 0.5019, 0.1886, 0.4967, 0.1355, 0.3496, 0.1135, 0.3785, 0.131, 0.4999, 0.1525, 0.5016, 0.08879, 0.3444, 0.05956, 0.3496, 0.1135, 0.4967, 0.1355, 0.5971, 0.2453, 0.4967, 0.2421, 0.5017, 0.2889, 0.6053, 0.2785, 0.5894, 0.2271, 0.5, 0.2249, 0.4967, 0.2421, 0.5971, 0.2453, 0.5866, 0.189, 0.5019, 0.1886, 0.5, 0.2249, 0.5894, 0.2271, 0.5894, 0.1511, 0.4999, 0.1525, 0.5019, 0.1886, 0.5866, 0.189, 0.5971, 0.1329, 0.4967, 0.1355, 0.4999, 0.1525, 0.5894, 0.1511, 0.6053, 0.09962, 0.5016, 0.08879, 0.4967, 0.1355, 0.5971, 0.1329, 0.8135, 0.2172, 0.5971, 0.2453, 0.6053, 0.2785, 0.819, 0.24, 0.8166, 0.2136, 0.5894, 0.2271, 0.5971, 0.2453, 0.8135, 0.2172, 0.8182, 0.1892, 0.5866, 0.189, 0.5894, 0.2271, 0.8166, 0.2136, 0.8165, 0.1649, 0.5894, 0.1511, 0.5866, 0.189, 0.8182, 0.1892, 0.8133, 0.1612, 0.5971, 0.1329, 0.5894, 0.1511, 0.8165, 0.1649, 0.8188, 0.1384, 0.6053, 0.09962, 0.5971, 0.1329, 0.8133, 0.1612, 0.3497, 0.2645, 0.08824, 0.2664, 0.07906, 0.3234, 0.3447, 0.3184, 0.3786, 0.2469, 0.1091, 0.25, 0.08824, 0.2664, 0.3497, 0.2645, 0.3902, 0.1889, 0.1193, 0.1895, 0.1091, 0.25, 0.3786, 0.2469, 0.3785, 0.131, 0.1089, 0.129, 0.1193, 0.1895, 0.3902, 0.1889, 0.3496, 0.1135, 0.08808, 0.1127, 0.1089, 0.129, 0.3785, 0.131, 0.3444, 0.05956, 0.0787, 0.05575, 0.08808, 0.1127, 0.3496, 0.1135, 0.4967, 0.2421, 0.3497, 0.2645, 0.3447, 0.3184, 0.5017, 0.2889, 0.5, 0.2249, 0.3786, 0.2469, 0.3497, 0.2645, 0.4967, 0.2421, 0.5019, 0.1886, 0.3902, 0.1889, 0.3786, 0.2469, 0.5, 0.2249, 0.4999, 0.1525, 0.3785, 0.131, 0.3902, 0.1889, 0.5019, 0.1886, 0.4967, 0.1355, 0.3496, 0.1135, 0.3785, 0.131, 0.4999, 0.1525, 0.5016, 0.08879, 0.3444, 0.05956, 0.3496, 0.1135, 0.4967, 0.1355, 0.5971, 0.2453, 0.4967, 0.2421, 0.5017, 0.2889, 0.6053, 0.2785, 0.5894, 0.2271, 0.5, 0.2249, 0.4967, 0.2421, 0.5971, 0.2453, 0.5866, 0.189, 0.5019, 0.1886, 0.5, 0.2249, 0.5894, 0.2271, 0.5894, 0.1511, 0.4999, 0.1525, 0.5019, 0.1886, 0.5866, 0.189, 0.5971, 0.1329, 0.4967, 0.1355, 0.4999, 0.1525, 0.5894, 0.1511, 0.6053, 0.09962, 0.5016, 0.08879, 0.4967, 0.1355, 0.5971, 0.1329, 0.8135, 0.2172, 0.5971, 0.2453, 0.6053, 0.2785, 0.819, 0.24, 0.8166, 0.2136, 0.5894, 0.2271, 0.5971, 0.2453, 0.8135, 0.2172, 0.8182, 0.1892, 0.5866, 0.189, 0.5894, 0.2271, 0.8166, 0.2136, 0.8165, 0.1649, 0.5894, 0.1511, 0.5866, 0.189, 0.8182, 0.1892, 0.8133, 0.1612, 0.5971, 0.1329, 0.5894, 0.1511, 0.8165, 0.1649, 0.8188, 0.1384, 0.6053, 0.09962, 0.5971, 0.1329, 0.8133, 0.1612, 0.3497, 0.2645, 0.08824, 0.2664, 0.07906, 0.3234, 0.3447, 0.3184, 0.3786, 0.2469, 0.1091, 0.25, 0.08824, 0.2664, 0.3497, 0.2645, 0.3902, 0.1889, 0.1193, 0.1895, 0.1091, 0.25, 0.3786, 0.2469, 0.3785, 0.131, 0.1089, 0.129, 0.1193, 0.1895, 0.3902, 0.1889, 0.3496, 0.1135, 0.08808, 0.1127, 0.1089, 0.129, 0.3785, 0.131, 0.3444, 0.05956, 0.0787, 0.05575, 0.08808, 0.1127, 0.3496, 0.1135, 0.4967, 0.2421, 0.3497, 0.2645, 0.3447, 0.3184, 0.5017, 0.2889, 0.5, 0.2249, 0.3786, 0.2469, 0.3497, 0.2645, 0.4967, 0.2421, 0.5019, 0.1886, 0.3902, 0.1889, 0.3786, 0.2469, 0.5, 0.2249, 0.4999, 0.1525, 0.3785, 0.131, 0.3902, 0.1889, 0.5019, 0.1886, 0.4967, 0.1355, 0.3496, 0.1135, 0.3785, 0.131, 0.4999, 0.1525, 0.5016, 0.08879, 0.3444, 0.05956, 0.3496, 0.1135, 0.4967, 0.1355, 0.5971, 0.2453, 0.4967, 0.2421, 0.5017, 0.2889, 0.6053, 0.2785, 0.5894, 0.2271, 0.5, 0.2249, 0.4967, 0.2421, 0.5971, 0.2453, 0.5866, 0.189, 0.5019, 0.1886, 0.5, 0.2249, 0.5894, 0.2271, 0.5894, 0.1511, 0.4999, 0.1525, 0.5019, 0.1886, 0.5866, 0.189, 0.5971, 0.1329, 0.4967, 0.1355, 0.4999, 0.1525, 0.5894, 0.1511, 0.6053, 0.09962, 0.5016, 0.08879, 0.4967, 0.1355, 0.5971, 0.1329, 0.8135, 0.2172, 0.5971, 0.2453, 0.6053, 0.2785, 0.819, 0.24, 0.8166, 0.2136, 0.5894, 0.2271, 0.5971, 0.2453, 0.8135, 0.2172, 0.8182, 0.1892, 0.5866, 0.189, 0.5894, 0.2271, 0.8166, 0.2136, 0.8165, 0.1649, 0.5894, 0.1511, 0.5866, 0.189, 0.8182, 0.1892, 0.8133, 0.1612, 0.5971, 0.1329, 0.5894, 0.1511, 0.8165, 0.1649, 0.8188, 0.1384, 0.6053, 0.09962, 0.5971, 0.1329, 0.8133, 0.1612, 0.3497, 0.2645, 0.08824, 0.2664, 0.07906, 0.3234, 0.3447, 0.3184, 0.3786, 0.2469, 0.1091, 0.25, 0.08824, 0.2664, 0.3497, 0.2645, 0.3902, 0.1889, 0.1193, 0.1895, 0.1091, 0.25, 0.3786, 0.2469, 0.3785, 0.131, 0.1089, 0.129, 0.1193, 0.1895, 0.3902, 0.1889, 0.3496, 0.1135, 0.08808, 0.1127, 0.1089, 0.129, 0.3785, 0.131, 0.3444, 0.05956, 0.0787, 0.05575, 0.08808, 0.1127, 0.3496, 0.1135, 0.4967, 0.2421, 0.3497, 0.2645, 0.3447, 0.3184, 0.5017, 0.2889, 0.5, 0.2249, 0.3786, 0.2469, 0.3497, 0.2645, 0.4967, 0.2421, 0.5019, 0.1886, 0.3902, 0.1889, 0.3786, 0.2469, 0.5, 0.2249, 0.4999, 0.1525, 0.3785, 0.131, 0.3902, 0.1889, 0.5019, 0.1886, 0.4967, 0.1355, 0.3496, 0.1135, 0.3785, 0.131, 0.4999, 0.1525, 0.5016, 0.08879, 0.3444, 0.05956, 0.3496, 0.1135, 0.4967, 0.1355, 0.5971, 0.2453, 0.4967, 0.2421, 0.5017, 0.2889, 0.6053, 0.2785, 0.5894, 0.2271, 0.5, 0.2249, 0.4967, 0.2421, 0.5971, 0.2453, 0.5866, 0.189, 0.5019, 0.1886, 0.5, 0.2249, 0.5894, 0.2271, 0.5894, 0.1511, 0.4999, 0.1525, 0.5019, 0.1886, 0.5866, 0.189, 0.5971, 0.1329, 0.4967, 0.1355, 0.4999, 0.1525, 0.5894, 0.1511, 0.6053, 0.09962, 0.5016, 0.08879, 0.4967, 0.1355, 0.5971, 0.1329, 0.8135, 0.2172, 0.5971, 0.2453, 0.6053, 0.2785, 0.819, 0.24, 0.8166, 0.2136, 0.5894, 0.2271, 0.5971, 0.2453, 0.8135, 0.2172, 0.8182, 0.1892, 0.5866, 0.189, 0.5894, 0.2271, 0.8166, 0.2136, 0.8165, 0.1649, 0.5894, 0.1511, 0.5866, 0.189, 0.8182, 0.1892, 0.8133, 0.1612, 0.5971, 0.1329, 0.5894, 0.1511, 0.8165, 0.1649, 0.8188, 0.1384, 0.6053, 0.09962, 0.5971, 0.1329, 0.8133, 0.1612, 0.3497, 0.2645, 0.08824, 0.2664, 0.07906, 0.3234, 0.3447, 0.3184, 0.3786, 0.2469, 0.1091, 0.25, 0.08824, 0.2664, 0.3497, 0.2645, 0.3902, 0.1889, 0.1193, 0.1895, 0.1091, 0.25, 0.3786, 0.2469, 0.3785, 0.131, 0.1089, 0.129, 0.1193, 0.1895, 0.3902, 0.1889, 0.3496, 0.1135, 0.08808, 0.1127, 0.1089, 0.129, 0.3785, 0.131, 0.3444, 0.05956, 0.0787, 0.05575, 0.08808, 0.1127, 0.3496, 0.1135, 0.4967, 0.2421, 0.3497, 0.2645, 0.3447, 0.3184, 0.5017, 0.2889, 0.5, 0.2249, 0.3786, 0.2469, 0.3497, 0.2645, 0.4967, 0.2421, 0.5019, 0.1886, 0.3902, 0.1889, 0.3786, 0.2469, 0.5, 0.2249, 0.4999, 0.1525, 0.3785, 0.131, 0.3902, 0.1889, 0.5019, 0.1886, 0.4967, 0.1355, 0.3496, 0.1135, 0.3785, 0.131, 0.4999, 0.1525, 0.5016, 0.08879, 0.3444, 0.05956, 0.3496, 0.1135, 0.4967, 0.1355, 0.5971, 0.2453, 0.4967, 0.2421, 0.5017, 0.2889, 0.6053, 0.2785, 0.5894, 0.2271, 0.5, 0.2249, 0.4967, 0.2421, 0.5971, 0.2453, 0.5866, 0.189, 0.5019, 0.1886, 0.5, 0.2249, 0.5894, 0.2271, 0.5894, 0.1511, 0.4999, 0.1525, 0.5019, 0.1886, 0.5866, 0.189, 0.5971, 0.1329, 0.4967, 0.1355, 0.4999, 0.1525, 0.5894, 0.1511, 0.6053, 0.09962, 0.5016, 0.08879, 0.4967, 0.1355, 0.5971, 0.1329, 0.8135, 0.2172, 0.5971, 0.2453, 0.6053, 0.2785, 0.819, 0.24, 0.8166, 0.2136, 0.5894, 0.2271, 0.5971, 0.2453, 0.8135, 0.2172, 0.8182, 0.1892, 0.5866, 0.189, 0.5894, 0.2271, 0.8166, 0.2136, 0.8165, 0.1649, 0.5894, 0.1511, 0.5866, 0.189, 0.8182, 0.1892, 0.8133, 0.1612, 0.5971, 0.1329, 0.5894, 0.1511, 0.8165, 0.1649, 0.8188, 0.1384, 0.6053, 0.09962, 0.5971, 0.1329, 0.8133, 0.1612, 0.5505, 0.7375, 0.5372, 0.7028, 0.5408, 0.6688, 0.5507, 0.7002, 0.5507, 0.7002, 0.5408, 0.6688, 0.5444, 0.6503, 0.555, 0.6475, 0.5408, 0.6688, 0.508, 0.6699, 0.5235, 0.6469, 0.5444, 0.6503, 0.555, 0.6475, 0.5444, 0.6503, 0.5235, 0.6469, 0.5463, 0.6331, 0.4641, 0.6312, 0.4867, 0.6506, 0.4693, 0.661, 0.4558, 0.654, 0.4867, 0.6506, 0.508, 0.6699, 0.4809, 0.6955, 0.4693, 0.661, 0.462, 0.6974, 0.4558, 0.654, 0.4693, 0.661, 0.4809, 0.6955, 0.6031, 0.7265, 0.5505, 0.7375, 0.5771, 0.7051, 0.5981, 0.716, 0.4364, 0.7018, 0.4591, 0.7347, 0.409, 0.7267, 0.4146, 0.7151, 0.6031, 0.7265, 0.5981, 0.716, 0.6163, 0.6913, 0.6272, 0.6829, 0.5981, 0.716, 0.5771, 0.7051, 0.6008, 0.6735, 0.6163, 0.6913, 0.6272, 0.6829, 0.6163, 0.6913, 0.6008, 0.6735, 0.6138, 0.6467, 0.3946, 0.6484, 0.4129, 0.6717, 0.3968, 0.6916, 0.3838, 0.6844, 0.4129, 0.6717, 0.4364, 0.7018, 0.4146, 0.7151, 0.3968, 0.6916, 0.3838, 0.6844, 0.3968, 0.6916, 0.4146, 0.7151, 0.409, 0.7267, 0.8078, 0.8397, 0.8462, 0.8185, 0.8766, 0.8252, 0.8158, 0.8774, 0.1969, 0.8802, 0.1372, 0.827, 0.1676, 0.818, 0.2052, 0.8421, 0.7593, 0.7158, 0.8161, 0.7739, 0.7314, 0.7329, 0.7436, 0.7209, 0.5507, 0.7002, 0.555, 0.6475, 0.5646, 0.6433, 0.5825, 0.6601, 0.555, 0.6475, 0.5463, 0.6331, 0.5712, 0.6288, 0.5646, 0.6433, 0.5825, 0.6601, 0.5646, 0.6433, 0.5712, 0.6288, 0.5828, 0.6345, 0.4212, 0.6348, 0.4396, 0.6308, 0.4474, 0.6462, 0.4324, 0.653, 0.4396, 0.6308, 0.4641, 0.6312, 0.4558, 0.654, 0.4474, 0.6462, 0.4324, 0.653, 0.4474, 0.6462, 0.4558, 0.654, 0.462, 0.6974, 0.595, 0.5423, 0.618, 0.5225, 0.6194, 0.5377, 0.6053, 0.5553, 0.618, 0.5225, 0.6623, 0.5089, 0.636, 0.5444, 0.6194, 0.5377, 0.6053, 0.5553, 0.6194, 0.5377, 0.636, 0.5444, 0.6233, 0.5655, 0.3884, 0.5657, 0.3746, 0.5417, 0.3919, 0.5355, 0.4051, 0.5541, 0.3746, 0.5417, 0.3476, 0.5072, 0.3928, 0.5203, 0.3919, 0.5355, 0.4051, 0.5541, 0.3919, 0.5355, 0.3928, 0.5203, 0.4144, 0.543, 0.5765, 0.4867, 0.5582, 0.4976, 0.5544, 0.4787, 0.5642, 0.4632, 0.5582, 0.4976, 0.5407, 0.5038, 0.5415, 0.4764, 0.5544, 0.4787, 0.5642, 0.4632, 0.5544, 0.4787, 0.5415, 0.4764, 0.5467, 0.4499, 0.465, 0.4498, 0.4698, 0.4761, 0.4568, 0.4782, 0.4476, 0.4623, 0.4698, 0.4761, 0.4701, 0.5033, 0.4524, 0.4969, 0.4568, 0.4782, 0.4476, 0.4623, 0.4568, 0.4782, 0.4524, 0.4969, 0.4345, 0.4853, 0.5063, 0.4015, 0.5065, 0.3873, 0.5216, 0.3891, 0.5247, 0.4016, 0.5247, 0.4016, 0.5216, 0.3891, 0.5067, 0.3809, 0.5496, 0.4043, 0.4617, 0.4025, 0.5067, 0.3809, 0.4913, 0.3889, 0.4878, 0.4012, 0.4878, 0.4012, 0.4913, 0.3889, 0.5065, 0.3873, 0.5063, 0.4015, 0.5076, 0.8972, 0.452, 0.8773, 0.4753, 0.7976, 0.5067, 0.8, 0.452, 0.8773, 0.417, 0.8528, 0.4427, 0.792, 0.4753, 0.7976, 0.452, 0.8773, 0.5076, 0.8972, 0.4071, 0.9409, 0.392, 0.9167, 0.4071, 0.9409, 0.3205, 0.9547, 0.3155, 0.9356, 0.392, 0.9167, 0.392, 0.9167, 0.3155, 0.9356, 0.3057, 0.9183, 0.37, 0.8943, 0.452, 0.8773, 0.392, 0.9167, 0.37, 0.8943, 0.417, 0.8528, 0.5076, 0.8972, 0.5067, 0.8, 0.5382, 0.7962, 0.5624, 0.8729, 0.5624, 0.8729, 0.5382, 0.7962, 0.5699, 0.7915, 0.5979, 0.8493, 0.6085, 0.9355, 0.5076, 0.8972, 0.5624, 0.8729, 0.622, 0.9155, 0.5624, 0.8729, 0.5979, 0.8493, 0.6432, 0.8932, 0.622, 0.9155, 0.622, 0.9155, 0.6432, 0.8932, 0.7075, 0.9151, 0.6988, 0.934, 0.6085, 0.9355, 0.622, 0.9155, 0.6988, 0.934, 0.694, 0.9529, 0.4427, 0.792, 0.417, 0.8528, 0.3658, 0.8224, 0.3877, 0.7733, 0.417, 0.8528, 0.37, 0.8943, 0.3338, 0.8627, 0.3658, 0.8224, 0.37, 0.8943, 0.3057, 0.9183, 0.2939, 0.8841, 0.3338, 0.8627, 0.5699, 0.7915, 0.6262, 0.7722, 0.6476, 0.8214, 0.5979, 0.8493, 0.5979, 0.8493, 0.6476, 0.8214, 0.6795, 0.8613, 0.6432, 0.8932, 0.6432, 0.8932, 0.6795, 0.8613, 0.7196, 0.8822, 0.7075, 0.9151, 0.508, 0.6699, 0.5081, 0.7265, 0.4849, 0.7371, 0.4809, 0.6955, 0.5081, 0.7265, 0.5067, 0.8, 0.4753, 0.7976, 0.4849, 0.7371, 0.4849, 0.7371, 0.4753, 0.7976, 0.4427, 0.792, 0.4565, 0.7514, 0.4809, 0.6955, 0.4849, 0.7371, 0.4565, 0.7514, 0.4591, 0.7347, 0.4045, 0.7406, 0.409, 0.7267, 0.4591, 0.7347, 0.4565, 0.7514, 0.3877, 0.7733, 0.4045, 0.7406, 0.4565, 0.7514, 0.4427, 0.792, 0.508, 0.6699, 0.5372, 0.7028, 0.5309, 0.7336, 0.5081, 0.7265, 0.5372, 0.7028, 0.5505, 0.7375, 0.5549, 0.7525, 0.5309, 0.7336, 0.5309, 0.7336, 0.5549, 0.7525, 0.5699, 0.7915, 0.5382, 0.7962, 0.5081, 0.7265, 0.5309, 0.7336, 0.5382, 0.7962, 0.5067, 0.8, 0.6262, 0.7722, 0.5699, 0.7915, 0.5549, 0.7525, 0.6088, 0.7409, 0.6088, 0.7409, 0.5549, 0.7525, 0.5505, 0.7375, 0.6031, 0.7265, 0.5249, 0.6128, 0.5463, 0.6331, 0.5235, 0.6469, 0.5049, 0.6119, 0.4846, 0.6112, 0.5049, 0.6119, 0.4867, 0.6506, 0.4641, 0.6312, 0.7314, 0.7329, 0.6911, 0.7464, 0.6657, 0.7064, 0.6953, 0.6908, 0.6911, 0.7464, 0.6262, 0.7722, 0.6088, 0.7409, 0.6657, 0.7064, 0.6657, 0.7064, 0.6088, 0.7409, 0.6031, 0.7265, 0.6479, 0.6892, 0.6953, 0.6908, 0.6657, 0.7064, 0.6479, 0.6892, 0.6768, 0.6639, 0.6031, 0.7265, 0.6272, 0.6829, 0.6482, 0.6621, 0.6479, 0.6892, 0.6272, 0.6829, 0.6138, 0.6467, 0.6341, 0.6234, 0.6482, 0.6621, 0.6482, 0.6621, 0.6341, 0.6234, 0.6566, 0.599, 0.6722, 0.6394, 0.6479, 0.6892, 0.6482, 0.6621, 0.6722, 0.6394, 0.6768, 0.6639, 0.2826, 0.7357, 0.3188, 0.6951, 0.3464, 0.7084, 0.3225, 0.7496, 0.3188, 0.6951, 0.3334, 0.6617, 0.3631, 0.6849, 0.3464, 0.7084, 0.3464, 0.7084, 0.3631, 0.6849, 0.409, 0.7267, 0.4045, 0.7406, 0.3225, 0.7496, 0.3464, 0.7084, 0.4045, 0.7406, 0.3877, 0.7733, 0.409, 0.7267, 0.3631, 0.6849, 0.3656, 0.6585, 0.3838, 0.6844, 0.3631, 0.6849, 0.3334, 0.6617, 0.34, 0.6374, 0.3656, 0.6585, 0.3656, 0.6585, 0.34, 0.6374, 0.354, 0.5974, 0.377, 0.6217, 0.3838, 0.6844, 0.3656, 0.6585, 0.377, 0.6217, 0.3946, 0.6484, 0.7314, 0.7329, 0.8161, 0.7739, 0.7133, 0.7974, 0.6911, 0.7464, 0.7133, 0.7974, 0.6476, 0.8214, 0.6262, 0.7722, 0.6911, 0.7464, 0.2421, 0.7433, 0.2826, 0.7357, 0.3225, 0.7496, 0.3002, 0.7997, 0.3002, 0.7997, 0.3225, 0.7496, 0.3877, 0.7733, 0.3658, 0.8224, 0.6476, 0.8214, 0.7133, 0.7974, 0.7375, 0.8293, 0.6795, 0.8613, 0.7133, 0.7974, 0.8161, 0.7739, 0.7875, 0.8085, 0.7375, 0.8293, 0.7375, 0.8293, 0.7875, 0.8085, 0.8078, 0.8397, 0.7635, 0.869, 0.6795, 0.8613, 0.7375, 0.8293, 0.7635, 0.869, 0.7196, 0.8822, 0.3658, 0.8224, 0.3338, 0.8627, 0.2752, 0.8318, 0.3002, 0.7997, 0.3338, 0.8627, 0.2939, 0.8841, 0.2497, 0.8709, 0.2752, 0.8318, 0.2752, 0.8318, 0.2497, 0.8709, 0.2052, 0.8421, 0.2254, 0.808, 0.3002, 0.7997, 0.2752, 0.8318, 0.2254, 0.808, 0.2421, 0.7433, 0.7075, 0.9151, 0.7196, 0.8822, 0.7635, 0.869, 0.7666, 0.9061, 0.7666, 0.9061, 0.7635, 0.869, 0.8078, 0.8397, 0.8158, 0.8774, 0.3057, 0.9183, 0.2479, 0.9067, 0.2497, 0.8709, 0.2939, 0.8841, 0.2479, 0.9067, 0.1969, 0.8802, 0.2052, 0.8421, 0.2497, 0.8709, 0.694, 0.9529, 0.6988, 0.934, 0.7673, 0.9258, 0.7725, 0.9481, 0.6988, 0.934, 0.7075, 0.9151, 0.7666, 0.9061, 0.7673, 0.9258, 0.7673, 0.9258, 0.7666, 0.9061, 0.8158, 0.8774, 0.8286, 0.9026, 0.7725, 0.9481, 0.7673, 0.9258, 0.8286, 0.9026, 0.8418, 0.9257, 0.3205, 0.9547, 0.24, 0.9533, 0.2457, 0.9297, 0.3155, 0.9356, 0.24, 0.9533, 0.1706, 0.9294, 0.1842, 0.9055, 0.2457, 0.9297, 0.2457, 0.9297, 0.1842, 0.9055, 0.1969, 0.8802, 0.2479, 0.9067, 0.3155, 0.9356, 0.2457, 0.9297, 0.2479, 0.9067, 0.3057, 0.9183, 0.8158, 0.8774, 0.8766, 0.8252, 0.9147, 0.8496, 0.8286, 0.9026, 0.1969, 0.8802, 0.1842, 0.9055, 0.09812, 0.8513, 0.1372, 0.827, 0.8161, 0.7739, 0.8845, 0.7513, 0.8766, 0.8252, 0.8462, 0.8185, 0.7875, 0.8085, 0.8161, 0.7739, 0.8462, 0.8185, 0.8078, 0.8397, 0.2254, 0.808, 0.2052, 0.8421, 0.1676, 0.818, 0.1813, 0.7699, 0.1813, 0.7699, 0.1676, 0.818, 0.1372, 0.827, 0.1282, 0.7542, 0.8161, 0.7739, 0.7963, 0.6922, 0.8447, 0.6621, 0.8845, 0.7513, 0.1813, 0.7699, 0.1282, 0.7542, 0.1677, 0.6639, 0.2421, 0.7433, 0.6768, 0.6639, 0.6927, 0.6594, 0.7085, 0.6882, 0.6953, 0.6908, 0.6927, 0.6594, 0.724, 0.6351, 0.7443, 0.6584, 0.7085, 0.6882, 0.7085, 0.6882, 0.7443, 0.6584, 0.7593, 0.7158, 0.7436, 0.7209, 0.6953, 0.6908, 0.7085, 0.6882, 0.7436, 0.7209, 0.7314, 0.7329, 0.3334, 0.6617, 0.3188, 0.6951, 0.2983, 0.6842, 0.3217, 0.6607, 0.3188, 0.6951, 0.2826, 0.7357, 0.2687, 0.7208, 0.2983, 0.6842, 0.2983, 0.6842, 0.2687, 0.7208, 0.2421, 0.7433, 0.2673, 0.6582, 0.3217, 0.6607, 0.2983, 0.6842, 0.2673, 0.6582, 0.2887, 0.6355, 0.7008, 0.5566, 0.7172, 0.6073, 0.689, 0.6302, 0.6751, 0.5813, 0.7172, 0.6073, 0.724, 0.6351, 0.6927, 0.6594, 0.689, 0.6302, 0.689, 0.6302, 0.6927, 0.6594, 0.6768, 0.6639, 0.6722, 0.6394, 0.6751, 0.5813, 0.689, 0.6302, 0.6722, 0.6394, 0.6566, 0.599, 0.3107, 0.556, 0.3368, 0.5802, 0.3229, 0.6298, 0.2952, 0.6073, 0.3368, 0.5802, 0.354, 0.5974, 0.34, 0.6374, 0.3229, 0.6298, 0.3229, 0.6298, 0.34, 0.6374, 0.3334, 0.6617, 0.3217, 0.6607, 0.2952, 0.6073, 0.3229, 0.6298, 0.3217, 0.6607, 0.2887, 0.6355, 0.6341, 0.6234, 0.6138, 0.6467, 0.5828, 0.6345, 0.6024, 0.6, 0.6566, 0.599, 0.6341, 0.6234, 0.6024, 0.6, 0.6233, 0.5655, 0.6623, 0.5089, 0.7008, 0.5566, 0.6751, 0.5813, 0.636, 0.5444, 0.636, 0.5444, 0.6751, 0.5813, 0.6566, 0.599, 0.6233, 0.5655, 0.354, 0.5974, 0.3884, 0.5657, 0.4076, 0.5998, 0.377, 0.6217, 0.377, 0.6217, 0.4076, 0.5998, 0.4212, 0.6348, 0.3946, 0.6484, 0.3476, 0.5072, 0.3746, 0.5417, 0.3368, 0.5802, 0.3107, 0.556, 0.3746, 0.5417, 0.3884, 0.5657, 0.354, 0.5974, 0.3368, 0.5802, 0.5463, 0.6331, 0.5697, 0.5886, 0.585, 0.5919, 0.5712, 0.6288, 0.5697, 0.5886, 0.595, 0.5423, 0.6053, 0.5553, 0.585, 0.5919, 0.585, 0.5919, 0.6053, 0.5553, 0.6233, 0.5655, 0.6024, 0.6, 0.5712, 0.6288, 0.585, 0.5919, 0.6024, 0.6, 0.5828, 0.6345, 0.4641, 0.6312, 0.4396, 0.6308, 0.4251, 0.5924, 0.4403, 0.5881, 0.4396, 0.6308, 0.4212, 0.6348, 0.4076, 0.5998, 0.4251, 0.5924, 0.4251, 0.5924, 0.4076, 0.5998, 0.3884, 0.5657, 0.4051, 0.5541, 0.4403, 0.5881, 0.4251, 0.5924, 0.4051, 0.5541, 0.4144, 0.543, 0.595, 0.5423, 0.5697, 0.5886, 0.5496, 0.5823, 0.5663, 0.5502, 0.5697, 0.5886, 0.5463, 0.6331, 0.5249, 0.6128, 0.5496, 0.5823, 0.5496, 0.5823, 0.5249, 0.6128, 0.5049, 0.6119, 0.5316, 0.5692, 0.5663, 0.5502, 0.5496, 0.5823, 0.5316, 0.5692, 0.5476, 0.5505, 0.595, 0.5423, 0.5663, 0.5502, 0.5651, 0.5213, 0.5879, 0.5106, 0.5663, 0.5502, 0.5476, 0.5505, 0.5436, 0.5309, 0.5651, 0.5213, 0.5651, 0.5213, 0.5436, 0.5309, 0.5407, 0.5038, 0.5582, 0.4976, 0.5879, 0.5106, 0.5651, 0.5213, 0.5582, 0.4976, 0.5765, 0.4867, 0.5765, 0.4867, 0.598, 0.4713, 0.6127, 0.4994, 0.5879, 0.5106, 0.598, 0.4713, 0.6291, 0.4541, 0.6456, 0.4818, 0.6127, 0.4994, 0.6127, 0.4994, 0.6456, 0.4818, 0.6623, 0.5089, 0.618, 0.5225, 0.5879, 0.5106, 0.6127, 0.4994, 0.618, 0.5225, 0.595, 0.5423, 0.4144, 0.543, 0.4438, 0.5494, 0.4597, 0.5828, 0.4403, 0.5881, 0.4438, 0.5494, 0.4623, 0.5499, 0.4782, 0.5681, 0.4597, 0.5828, 0.4597, 0.5828, 0.4782, 0.5681, 0.5049, 0.6119, 0.4846, 0.6112, 0.4403, 0.5881, 0.4597, 0.5828, 0.4846, 0.6112, 0.4641, 0.6312, 0.4144, 0.543, 0.4223, 0.5094, 0.445, 0.5204, 0.4438, 0.5494, 0.4223, 0.5094, 0.4345, 0.4853, 0.4524, 0.4969, 0.445, 0.5204, 0.445, 0.5204, 0.4524, 0.4969, 0.4701, 0.5033, 0.4667, 0.5303, 0.4438, 0.5494, 0.445, 0.5204, 0.4667, 0.5303, 0.4623, 0.5499, 0.4345, 0.4853, 0.4223, 0.5094, 0.3981, 0.4982, 0.4136, 0.4705, 0.4223, 0.5094, 0.4144, 0.543, 0.3928, 0.5203, 0.3981, 0.4982, 0.3981, 0.4982, 0.3928, 0.5203, 0.3476, 0.5072, 0.3663, 0.4804, 0.4136, 0.4705, 0.3981, 0.4982, 0.3663, 0.4804, 0.3838, 0.4543, 0.5049, 0.6119, 0.5052, 0.5465, 0.524, 0.5413, 0.5316, 0.5692, 0.5052, 0.5465, 0.5055, 0.5102, 0.5229, 0.5085, 0.524, 0.5413, 0.524, 0.5413, 0.5229, 0.5085, 0.5407, 0.5038, 0.5436, 0.5309, 0.5316, 0.5692, 0.524, 0.5413, 0.5436, 0.5309, 0.5476, 0.5505, 0.5049, 0.6119, 0.4782, 0.5681, 0.4863, 0.5409, 0.5052, 0.5465, 0.4782, 0.5681, 0.4623, 0.5499, 0.4667, 0.5303, 0.4863, 0.5409, 0.4863, 0.5409, 0.4667, 0.5303, 0.4701, 0.5033, 0.4881, 0.5082, 0.5052, 0.5465, 0.4863, 0.5409, 0.4881, 0.5082, 0.5055, 0.5102, 0.5055, 0.5102, 0.5058, 0.4765, 0.5242, 0.4758, 0.5229, 0.5085, 0.5058, 0.4765, 0.5054, 0.4454, 0.5262, 0.4457, 0.5242, 0.4758, 0.5242, 0.4758, 0.5262, 0.4457, 0.5467, 0.4499, 0.5415, 0.4764, 0.5229, 0.5085, 0.5242, 0.4758, 0.5415, 0.4764, 0.5407, 0.5038, 0.5055, 0.5102, 0.4881, 0.5082, 0.4868, 0.4758, 0.5058, 0.4765, 0.4881, 0.5082, 0.4701, 0.5033, 0.4698, 0.4761, 0.4868, 0.4758, 0.4868, 0.4758, 0.4698, 0.4761, 0.465, 0.4498, 0.4854, 0.4452, 0.5058, 0.4765, 0.4868, 0.4758, 0.4854, 0.4452, 0.5054, 0.4454, 0.6291, 0.4541, 0.598, 0.4713, 0.5772, 0.4436, 0.5826, 0.4225, 0.598, 0.4713, 0.5765, 0.4867, 0.5642, 0.4632, 0.5772, 0.4436, 0.5772, 0.4436, 0.5642, 0.4632, 0.5467, 0.4499, 0.55, 0.4268, 0.5826, 0.4225, 0.5772, 0.4436, 0.55, 0.4268, 0.5496, 0.4043, 0.3838, 0.4543, 0.4297, 0.4229, 0.4348, 0.4438, 0.4136, 0.4705, 0.4297, 0.4229, 0.4617, 0.4025, 0.4622, 0.4254, 0.4348, 0.4438, 0.4348, 0.4438, 0.4622, 0.4254, 0.465, 0.4498, 0.4476, 0.4623, 0.4136, 0.4705, 0.4348, 0.4438, 0.4476, 0.4623, 0.4345, 0.4853, 0.7054, 0.4828, 0.6623, 0.5089, 0.6456, 0.4818, 0.6754, 0.4608, 0.6754, 0.4608, 0.6456, 0.4818, 0.6291, 0.4541, 0.6572, 0.4462, 0.6291, 0.4541, 0.6163, 0.4075, 0.6598, 0.4189, 0.6572, 0.4462, 0.6291, 0.4541, 0.5826, 0.4225, 0.5689, 0.3908, 0.6163, 0.4075, 0.5826, 0.4225, 0.5496, 0.4043, 0.5067, 0.3809, 0.5689, 0.3908, 0.3097, 0.4805, 0.3374, 0.4599, 0.3663, 0.4804, 0.3476, 0.5072, 0.3374, 0.4599, 0.3547, 0.4453, 0.3838, 0.4543, 0.3663, 0.4804, 0.3838, 0.4543, 0.3547, 0.4453, 0.3524, 0.4182, 0.3949, 0.4073, 0.7008, 0.5566, 0.6623, 0.5089, 0.7054, 0.4828, 0.7495, 0.5273, 0.3107, 0.556, 0.2609, 0.5283, 0.3097, 0.4805, 0.3476, 0.5072, 0.7172, 0.6073, 0.7008, 0.5566, 0.7495, 0.5273, 0.7631, 0.5792, 0.724, 0.6351, 0.7172, 0.6073, 0.7631, 0.5792, 0.7652, 0.6054, 0.2887, 0.6355, 0.2466, 0.6059, 0.2479, 0.5802, 0.2952, 0.6073, 0.2952, 0.6073, 0.2479, 0.5802, 0.2609, 0.5283, 0.3107, 0.556, 0.8447, 0.6621, 0.7963, 0.6922, 0.7443, 0.6584, 0.7896, 0.6175, 0.7896, 0.6175, 0.7443, 0.6584, 0.724, 0.6351, 0.7652, 0.6054, 0.1677, 0.6639, 0.222, 0.6186, 0.2673, 0.6582, 0.2421, 0.7433, 0.222, 0.6186, 0.2466, 0.6059, 0.2887, 0.6355, 0.2673, 0.6582, 0.8447, 0.6621, 0.9201, 0.6347, 0.9499, 0.7477, 0.8845, 0.7513, 0.1677, 0.6639, 0.1282, 0.7542, 0.0633, 0.7494, 0.09294, 0.6375, 0.8036, 0.4898, 0.7495, 0.5273, 0.7054, 0.4828, 0.7372, 0.4484, 0.2076, 0.4915, 0.2753, 0.4507, 0.3097, 0.4805, 0.2609, 0.5283, 0.7372, 0.4484, 0.7054, 0.4828, 0.6754, 0.4608, 0.6955, 0.432, 0.6955, 0.432, 0.6754, 0.4608, 0.6572, 0.4462, 0.6598, 0.4189, 0.1282, 0.7542, 0.1372, 0.827, 0.09812, 0.8513, 0.0633, 0.7494, 0.8845, 0.7513, 0.9499, 0.7477, 0.9147, 0.8496, 0.8766, 0.8252, 0.5467, 0.4499, 0.5262, 0.4457, 0.5264, 0.4208, 0.55, 0.4268, 0.5262, 0.4457, 0.5054, 0.4454, 0.5058, 0.4205, 0.5264, 0.4208, 0.5264, 0.4208, 0.5058, 0.4205, 0.5063, 0.4015, 0.5247, 0.4016, 0.55, 0.4268, 0.5264, 0.4208, 0.5247, 0.4016, 0.5496, 0.4043, 0.465, 0.4498, 0.4622, 0.4254, 0.4851, 0.42, 0.4854, 0.4452, 0.4622, 0.4254, 0.4617, 0.4025, 0.4878, 0.4012, 0.4851, 0.42, 0.4851, 0.42, 0.4878, 0.4012, 0.5063, 0.4015, 0.5058, 0.4205, 0.4854, 0.4452, 0.4851, 0.42, 0.5058, 0.4205, 0.5054, 0.4454, 0.8676, 0.5537, 0.9201, 0.6347, 0.8447, 0.6621, 0.8068, 0.5845, 0.8036, 0.4898, 0.8676, 0.5537, 0.8068, 0.5845, 0.7495, 0.5273, 0.7495, 0.5273, 0.8068, 0.5845, 0.7899, 0.5912, 0.7631, 0.5792, 0.8068, 0.5845, 0.8447, 0.6621, 0.7896, 0.6175, 0.7899, 0.5912, 0.7631, 0.5792, 0.7899, 0.5912, 0.7896, 0.6175, 0.7652, 0.6054, 0.5771, 0.7051, 0.5507, 0.7002, 0.5825, 0.6601, 0.6008, 0.6735, 0.6008, 0.6735, 0.5825, 0.6601, 0.5828, 0.6345, 0.6138, 0.6467, 0.4129, 0.6717, 0.3946, 0.6484, 0.4212, 0.6348, 0.4324, 0.653, 0.4364, 0.7018, 0.4129, 0.6717, 0.4324, 0.653, 0.462, 0.6974, 0.3838, 0.4543, 0.3949, 0.4073, 0.4443, 0.3912, 0.4297, 0.4229, 0.4297, 0.4229, 0.4443, 0.3912, 0.5067, 0.3809, 0.4617, 0.4025, 0.3166, 0.4323, 0.3524, 0.4182, 0.3547, 0.4453, 0.3374, 0.4599, 0.2753, 0.4507, 0.3166, 0.4323, 0.3374, 0.4599, 0.3097, 0.4805, 0.2076, 0.4915, 0.2609, 0.5283, 0.2045, 0.5857, 0.1444, 0.556, 0.1444, 0.556, 0.2045, 0.5857, 0.1677, 0.6639, 0.09294, 0.6375, 0.2466, 0.6059, 0.222, 0.6186, 0.2214, 0.5924, 0.2479, 0.5802, 0.222, 0.6186, 0.1677, 0.6639, 0.2045, 0.5857, 0.2214, 0.5924, 0.2479, 0.5802, 0.2214, 0.5924, 0.2045, 0.5857, 0.2609, 0.5283, 0.819, 0.24, 0.8135, 0.2172, 0.9201, 0.1888, 0.8135, 0.2172, 0.8166, 0.2136, 0.9201, 0.1888, 0.8166, 0.2136, 0.8182, 0.1892, 0.9201, 0.1888, 0.8182, 0.1892, 0.8165, 0.1649, 0.9201, 0.1888, 0.8165, 0.1649, 0.8133, 0.1612, 0.9201, 0.1888, 0.8133, 0.1612, 0.8188, 0.1384, 0.9201, 0.1888, 0.819, 0.24, 0.8135, 0.2172, 0.9201, 0.1888, 0.8135, 0.2172, 0.8166, 0.2136, 0.9201, 0.1888, 0.8166, 0.2136, 0.8182, 0.1892, 0.9201, 0.1888, 0.8182, 0.1892, 0.8165, 0.1649, 0.9201, 0.1888, 0.8165, 0.1649, 0.8133, 0.1612, 0.9201, 0.1888, 0.8133, 0.1612, 0.8188, 0.1384, 0.9201, 0.1888, 0.819, 0.24, 0.8135, 0.2172, 0.9201, 0.1888, 0.8135, 0.2172, 0.8166, 0.2136, 0.9201, 0.1888, 0.8166, 0.2136, 0.8182, 0.1892, 0.9201, 0.1888, 0.8182, 0.1892, 0.8165, 0.1649, 0.9201, 0.1888, 0.8165, 0.1649, 0.8133, 0.1612, 0.9201, 0.1888, 0.8133, 0.1612, 0.8188, 0.1384, 0.9201, 0.1888, 0.819, 0.24, 0.8135, 0.2172, 0.9201, 0.1888, 0.8135, 0.2172, 0.8166, 0.2136, 0.9201, 0.1888, 0.8166, 0.2136, 0.8182, 0.1892, 0.9201, 0.1888, 0.8182, 0.1892, 0.8165, 0.1649, 0.9201, 0.1888, 0.8165, 0.1649, 0.8133, 0.1612, 0.9201, 0.1888, 0.8133, 0.1612, 0.8188, 0.1384, 0.9201, 0.1888, 0.819, 0.24, 0.8135, 0.2172, 0.9201, 0.1888, 0.8135, 0.2172, 0.8166, 0.2136, 0.9201, 0.1888, 0.8166, 0.2136, 0.8182, 0.1892, 0.9201, 0.1888, 0.8182, 0.1892, 0.8165, 0.1649, 0.9201, 0.1888, 0.8165, 0.1649, 0.8133, 0.1612, 0.9201, 0.1888, 0.8133, 0.1612, 0.8188, 0.1384, 0.9201, 0.1888, 0.819, 0.24, 0.8135, 0.2172, 0.9201, 0.1888, 0.8135, 0.2172, 0.8166, 0.2136, 0.9201, 0.1888, 0.8166, 0.2136, 0.8182, 0.1892, 0.9201, 0.1888, 0.8182, 0.1892, 0.8165, 0.1649, 0.9201, 0.1888, 0.8165, 0.1649, 0.8133, 0.1612, 0.9201, 0.1888, 0.8133, 0.1612, 0.8188, 0.1384, 0.9201, 0.1888, 0.819, 0.24, 0.9201, 0.1888, 0.8135, 0.2172, 0.8135, 0.2172, 0.9201, 0.1888, 0.8166, 0.2136, 0.8166, 0.2136, 0.9201, 0.1888, 0.8182, 0.1892, 0.8182, 0.1892, 0.9201, 0.1888, 0.8165, 0.1649, 0.8165, 0.1649, 0.9201, 0.1888, 0.8133, 0.1612, 0.8133, 0.1612, 0.9201, 0.1888, 0.8188, 0.1384, 0.819, 0.24, 0.9201, 0.1888, 0.8135, 0.2172, 0.8135, 0.2172, 0.9201, 0.1888, 0.8166, 0.2136, 0.8166, 0.2136, 0.9201, 0.1888, 0.8182, 0.1892, 0.8182, 0.1892, 0.9201, 0.1888, 0.8165, 0.1649, 0.8165, 0.1649, 0.9201, 0.1888, 0.8133, 0.1612, 0.8133, 0.1612, 0.9201, 0.1888, 0.8188, 0.1384, 0.819, 0.24, 0.9201, 0.1888, 0.8135, 0.2172, 0.8135, 0.2172, 0.9201, 0.1888, 0.8166, 0.2136, 0.8166, 0.2136, 0.9201, 0.1888, 0.8182, 0.1892, 0.8182, 0.1892, 0.9201, 0.1888, 0.8165, 0.1649, 0.8165, 0.1649, 0.9201, 0.1888, 0.8133, 0.1612, 0.8133, 0.1612, 0.9201, 0.1888, 0.8188, 0.1384, 0.819, 0.24, 0.9201, 0.1888, 0.8135, 0.2172, 0.8135, 0.2172, 0.9201, 0.1888, 0.8166, 0.2136, 0.8166, 0.2136, 0.9201, 0.1888, 0.8182, 0.1892, 0.8182, 0.1892, 0.9201, 0.1888, 0.8165, 0.1649, 0.8165, 0.1649, 0.9201, 0.1888, 0.8133, 0.1612, 0.8133, 0.1612, 0.9201, 0.1888, 0.8188, 0.1384, 0.819, 0.24, 0.9201, 0.1888, 0.8135, 0.2172, 0.8135, 0.2172, 0.9201, 0.1888, 0.8166, 0.2136, 0.8166, 0.2136, 0.9201, 0.1888, 0.8182, 0.1892, 0.8182, 0.1892, 0.9201, 0.1888, 0.8165, 0.1649, 0.8165, 0.1649, 0.9201, 0.1888, 0.8133, 0.1612, 0.8133, 0.1612, 0.9201, 0.1888, 0.8188, 0.1384, 0.819, 0.24, 0.9201, 0.1888, 0.8135, 0.2172, 0.8135, 0.2172, 0.9201, 0.1888, 0.8166, 0.2136, 0.8166, 0.2136, 0.9201, 0.1888, 0.8182, 0.1892, 0.8182, 0.1892, 0.9201, 0.1888, 0.8165, 0.1649, 0.8165, 0.1649, 0.9201, 0.1888, 0.8133, 0.1612, 0.8133, 0.1612, 0.9201, 0.1888, 0.8188, 0.1384, 0.5372, 0.7028, 0.508, 0.6699, 0.5408, 0.6688, 0.462, 0.6974, 0.4809, 0.6955, 0.4591, 0.7347, 0.5507, 0.7002, 0.5771, 0.7051, 0.5505, 0.7375, 0.4591, 0.7347, 0.4364, 0.7018, 0.462, 0.6974, 0.2826, 0.7357, 0.2421, 0.7433, 0.2687, 0.7208, 0.5065, 0.3873, 0.5067, 0.3809, 0.5216, 0.3891, 0.5067, 0.3809, 0.5065, 0.3873, 0.4913, 0.3889, 0.5049, 0.6119, 0.508, 0.6699, 0.4867, 0.6506, 0.8286, 0.9026, 0.9147, 0.8496, 0.8418, 0.9257, 0.1842, 0.9055, 0.1706, 0.9294, 0.09812, 0.8513, 0.2421, 0.7433, 0.2254, 0.808, 0.1813, 0.7699, 0.8161, 0.7739, 0.7593, 0.7158, 0.7963, 0.6922, 0.7963, 0.6922, 0.7593, 0.7158, 0.7443, 0.6584, 0.5049, 0.6119, 0.5235, 0.6469, 0.508, 0.6699, 0.08824, 0.2664, 0.07906, 0.3234, 0.1193, 0.1895, 0.1091, 0.25, 0.08824, 0.2664, 0.1193, 0.1895, 0.0787, 0.05575, 0.08808, 0.1127, 0.1193, 0.1895, 0.08808, 0.1127, 0.1089, 0.129, 0.1193, 0.1895, 0.08824, 0.2664, 0.07906, 0.3234, 0.1193, 0.1895, 0.1091, 0.25, 0.08824, 0.2664, 0.1193, 0.1895, 0.0787, 0.05575, 0.08808, 0.1127, 0.1193, 0.1895, 0.0787, 0.05575, 0.08808, 0.1127, 0.1193, 0.1895, 0.08808, 0.1127, 0.1089, 0.129, 0.1193, 0.1895, 0.0787, 0.05575, 0.08808, 0.1127, 0.1193, 0.1895, 0.08824, 0.2664, 0.07906, 0.3234, 0.1193, 0.1895, 0.1091, 0.25, 0.08824, 0.2664, 0.1193, 0.1895, 0.0787, 0.05575, 0.08808, 0.1127, 0.1193, 0.1895, 0.08808, 0.1127, 0.1089, 0.129, 0.1193, 0.1895, 0.08808, 0.1127, 0.1089, 0.129, 0.1193, 0.1895, 0.08808, 0.1127, 0.1089, 0.129, 0.1193, 0.1895, 0.08824, 0.2664, 0.07906, 0.3234, 0.1193, 0.1895, 0.1091, 0.25, 0.08824, 0.2664, 0.1193, 0.1895, 0.0787, 0.05575, 0.08808, 0.1127, 0.1193, 0.1895, 0.1091, 0.25, 0.08824, 0.2664, 0.1193, 0.1895, 0.08808, 0.1127, 0.1089, 0.129, 0.1193, 0.1895, 0.08824, 0.2664, 0.07906, 0.3234, 0.1193, 0.1895, 0.08824, 0.2664, 0.07906, 0.3234, 0.1193, 0.1895, 0.1091, 0.25, 0.08824, 0.2664, 0.1193, 0.1895, 0.07906, 0.3234, 0.08824, 0.2664, 0.08808, 0.1127, 0.08824, 0.2664, 0.1091, 0.25, 0.08808, 0.1127, 0.08824, 0.2664, 0.1091, 0.25, 0.1193, 0.1895, 0.1091, 0.25, 0.1193, 0.1895, 0.08808, 0.1127, 0.07906, 0.3234, 0.08824, 0.2664, 0.1193, 0.1895, 0.1193, 0.1895, 0.1089, 0.129, 0.08808, 0.1127, 0.07906, 0.3234, 0.08824, 0.2664, 0.1193, 0.1895, 0.08824, 0.2664, 0.1091, 0.25, 0.1193, 0.1895, 0.08808, 0.1127, 0.0787, 0.05575, 0.1193, 0.1895, 0.08824, 0.2664, 0.1091, 0.25, 0.1193, 0.1895, 0.1089, 0.129, 0.08808, 0.1127, 0.1193, 0.1895, 0.08808, 0.1127, 0.0787, 0.05575, 0.1193, 0.1895, 0.07906, 0.3234, 0.08824, 0.2664, 0.1193, 0.1895, 0.08824, 0.2664, 0.1091, 0.25, 0.1193, 0.1895, 0.08808, 0.1127, 0.0787, 0.05575, 0.1193, 0.1895, 0.07906, 0.3234, 0.08824, 0.2664, 0.1193, 0.1895, 0.1089, 0.129, 0.08808, 0.1127, 0.1193, 0.1895, 0.08808, 0.1127, 0.0787, 0.05575, 0.1193, 0.1895, 0.07906, 0.3234, 0.08824, 0.2664, 0.1193, 0.1895, 0.08824, 0.2664, 0.1091, 0.25, 0.1193, 0.1895, 0.08808, 0.1127, 0.0787, 0.05575, 0.1193, 0.1895, 0.1089, 0.129, 0.08808, 0.1127, 0.1193, 0.1895, 0.1089, 0.129, 0.08808, 0.1127, 0.1193, 0.1895, 0.1089, 0.129, 0.08808, 0.1127, 0.1193, 0.1895])
me_monster_skeleton.materials.append(mat_dural_environment_monster_skeleton_texture)
me_monster_skeleton.use_remesh_preserve_volume = False
me_monster_skeleton.use_remesh_preserve_attributes = False
me_monster_skeleton.use_mirror_vertex_groups = False
me_monster_skeleton.update()

# ---- objects
ob_monster_skeleton = bpy.data.objects.new('monster_skeleton', me_monster_skeleton)

# ---- transforms, parenting, visibility, modifiers, constraints
ob_monster_skeleton.location = (0.0, 0.0, 0.0)
ob_monster_skeleton.lineart.crease_threshold = 0.0

# ---- collection membership
col_collection_1.objects.link(ob_monster_skeleton)

# ---- scene / render settings (as saved in the file)
scene.frame_start = 1; scene.frame_end = 250; scene.frame_set(1)
scene.render.engine = 'BLENDER_EEVEE_NEXT'
scene.render.resolution_percentage = 50
scene.render.dither_intensity = 0.0
scene.cycles.use_denoising = False
scene.cycles.samples = 10
scene.cycles.sampling_pattern = 'TABULATED_SOBOL'
scene.cycles.light_sampling_threshold = 0.0
scene.cycles.use_adaptive_sampling = False
scene.cycles.use_light_tree = False
scene.cycles.blur_glossy = 0.0
scene.cycles.volume_bounces = 1
scene.cycles.pixel_filter_type = 'GAUSSIAN'
scene.cycles.sample_clamp_indirect = 0.0
scene.view_settings.view_transform = 'Standard'
bpy.context.view_layer.update()

# ---- added for rendering (the .blend has no active camera and no usable light): camera, sun
cam_auto = bpy.data.cameras.new('AutoCamera')
cam_auto.lens = 50.0
cam_auto.sensor_width = 36.0
cam_auto.clip_end = 1000.0
ob_auto_camera = bpy.data.objects.new('AutoCamera', cam_auto)
scene.collection.objects.link(ob_auto_camera)
ob_auto_camera.location = (2.78066, -3.27067, 2.7657)
ob_auto_camera.rotation_euler = (1.09748, -7.21219e-08, 0.694738)
scene.camera = ob_auto_camera
light_auto_sun = bpy.data.lights.new('AutoSun', 'SUN')
light_auto_sun.energy = 3.0
light_auto_sun.angle = 0.0523599
ob_auto_sun = bpy.data.objects.new('AutoSun', light_auto_sun)
scene.collection.objects.link(ob_auto_sun)
ob_auto_sun.rotation_euler = (0.872665, 0.174533, 0.523599)
bpy.context.view_layer.update()
